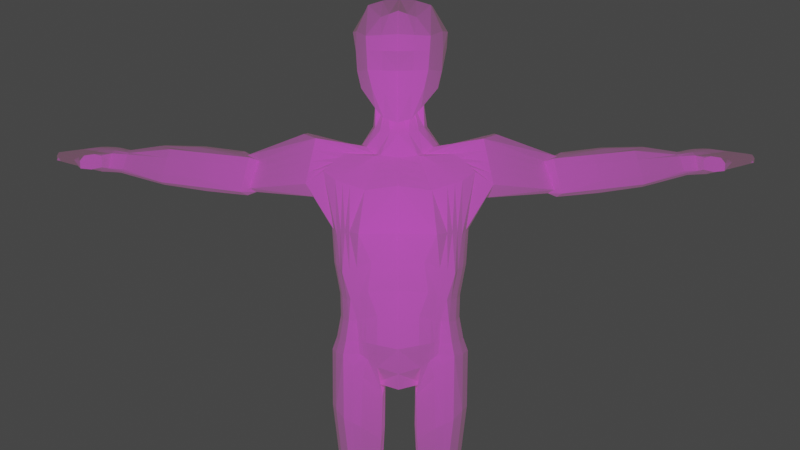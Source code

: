 # Source: Joe_Biden.blend  (saved by Blender 2.90.8; exported with 4.5.12 LTS)
import bpy
from mathutils import Matrix  # noqa: F401  (used for matrix-valued properties, if any)

bpy.ops.wm.read_factory_settings(use_empty=True)
scene = bpy.context.scene
scene.name = 'Scene'

# ---- collections
col_collection = bpy.data.collections.new('Collection'); scene.collection.children.link(col_collection)

# ---- images (referenced by path relative to the original .blend; pixels are not part of the script)
import os
ASSET_DIR = os.environ.get("B2B_ASSET_DIR", "")  # directory of the original .blend (textures are referenced by path, not embedded)
HERE = os.path.dirname(os.path.abspath(__file__))  # packed textures are extracted next to this script under _unpacked/

def load_image(name, relpath, width, height, colorspace="sRGB"):
    """Load a texture the original file referenced (path relative to the .blend, or extracted next to this script)."""
    p = next((c for c in (os.path.join(HERE, relpath), os.path.join(ASSET_DIR, relpath)) if relpath and os.path.exists(c)), "")
    if p:
        img = bpy.data.images.load(p, check_existing=True)
        img.name = name
    else:  # same state as the original file: an image datablock whose file is absent (Cycles renders it pink)
        img = bpy.data.images.new(name, width, height)
        img.source = "FILE"
        img.filepath = "//" + (relpath or name)
    img.colorspace_settings.name = colorspace
    return img
img_joe_biden_improverd_psd = load_image('Joe Biden improverd.psd', 'Joe Biden improverd.psd', 1024, 1024, 'sRGB')
img_material_base_color = load_image('Material Base Color', '', 1024, 1024, 'sRGB')

# ---- materials (node trees are filled in below, after node groups)
mat_material_001 = bpy.data.materials.new('Material.001')
mat_material_001.alpha_threshold = 0.0
mat_material_001.use_transparent_shadow = False
mat_material_001.line_color = (0.0, 0.0, 0.0, 1.0)
mat_material = bpy.data.materials.new('Material')
mat_material.alpha_threshold = 0.0
mat_material.use_transparent_shadow = False
mat_material.line_color = (0.0, 0.0, 0.0, 1.0)

# ---- material node trees
mat_material_001.use_nodes = True; mat_material_001.node_tree.nodes.clear()
_N = mat_material_001.node_tree.nodes; _L = mat_material_001.node_tree.links
n0 = _N.new('ShaderNodeOutputMaterial'); n0.name = 'Material Output'; n0.location = (317, 300)
n1 = _N.new('ShaderNodeBsdfPrincipled'); n1.name = 'Principled BSDF'; n1.location = (-3, 295)
n1.distribution = 'GGX'
n1.subsurface_method = 'BURLEY'
n1.inputs[2].default_value = 1.0
n1.inputs[3].default_value = 1.45
n1.inputs[20].default_value = 0.0
n1.inputs[27].default_value = (0.07434, 0.06397, 0.04596, 1.0)
n1.inputs[28].default_value = 1.0
n2 = _N.new('ShaderNodeTexImage'); n2.name = 'Image Texture.001'; n2.location = (-611, 246)
n2.image = img_joe_biden_improverd_psd
n3 = _N.new('ShaderNodeTexImage'); n3.name = 'Image Texture'; n3.location = (-293, 265)
n3.image = img_material_base_color
_L.new(n1.outputs[0], n0.inputs[0])
_L.new(n2.outputs[0], n1.inputs[0])
n0.is_active_output = True
mat_material.use_nodes = True; mat_material.node_tree.nodes.clear()
_N = mat_material.node_tree.nodes; _L = mat_material.node_tree.links
n0 = _N.new('ShaderNodeOutputMaterial'); n0.name = 'Material Output'; n0.location = (317, 300)
n1 = _N.new('ShaderNodeBsdfPrincipled'); n1.name = 'Principled BSDF'; n1.location = (-3, 295)
n1.distribution = 'GGX'
n1.subsurface_method = 'BURLEY'
n1.inputs[2].default_value = 1.0
n1.inputs[3].default_value = 1.45
n1.inputs[20].default_value = 0.0
n1.inputs[27].default_value = (0.07434, 0.06397, 0.04596, 1.0)
n1.inputs[28].default_value = 1.0
n2 = _N.new('ShaderNodeTexImage'); n2.name = 'Image Texture'; n2.location = (-293, 265)
n2.image = img_material_base_color
n3 = _N.new('ShaderNodeTexImage'); n3.name = 'Image Texture.001'; n3.location = (-611, 246)
n3.image = img_joe_biden_improverd_psd
_L.new(n1.outputs[0], n0.inputs[0])
_L.new(n3.outputs[0], n1.inputs[0])
n0.is_active_output = True

# ---- world
world_world = bpy.data.worlds.new('World'); scene.world = world_world
world_world.use_nodes = True; world_world.node_tree.nodes.clear()
_N = world_world.node_tree.nodes; _L = world_world.node_tree.links
n0 = _N.new('ShaderNodeOutputWorld'); n0.name = 'World Output'; n0.location = (300, 300)
n1 = _N.new('ShaderNodeBackground'); n1.name = 'Background'; n1.location = (10, 300)
n1.inputs[0].default_value = (0.05088, 0.05088, 0.05088, 1.0)
_L.new(n1.outputs[0], n0.inputs[0])
n0.is_active_output = True
world_world.color = (0.05088, 0.05088, 0.05088)
world_world.use_sun_shadow = False
world_world.sun_shadow_jitter_overblur = 0.0

# ---- cameras
cam_camera = bpy.data.cameras.new('Camera')
cam_camera.clip_end = 100.0
cam_camera.ortho_scale = 7.314

# ---- lights
light_light = bpy.data.lights.new('Light', 'POINT')
light_light.transmission_factor = 0.0
light_light.energy = 1000.0
light_light.shadow_soft_size = 0.1
light_light.shadow_maximum_resolution = 0.006
light_light.use_absolute_resolution = True

# ---- meshes
me_cube_001 = bpy.data.meshes.new('Cube.001')
me_cube_001.from_pydata([(0.3564, 0.665, 0.7248), (0.4599, 0.8086, -1.088), (-0.003789, 1.131, -1.36), (-0.003789, 0.8144, 0.8412), (0.6479, 0.8086, 0.3496), (-0.003789, 1.0, 0.3735), (0.6064, 0.9247, -0.3202), (-0.003789, 1.179, -0.3493), (0.4946, 0.248, -0.9888), (0.8783, 0.2749, 0.4638), (0.8668, 0.2651, -0.3373), (0.5244, 0.8637, -0.6834), (-0.003789, 1.074, -0.8848), (0.7848, 0.2651, -0.6915), (0.6302, 0.8582, 0.06367), (-0.003789, 1.008, 0.03978), (0.8906, 0.2651, 0.05637), (0.1814, 0.7376, 0.7814), (0.2778, 0.9714, -1.29), (0.3312, 0.9016, 0.3612), (0.3099, 1.049, -0.3344), (0.2677, 0.9658, -0.7813), (0.3221, 0.9309, 0.05206), (0.3564, 0.665, 0.7248), (0.4599, 0.8086, -1.088), (0.3724, -0.8107, 0.8956), (0.4398, -0.8923, -0.7727), (-0.003789, 1.131, -1.36), (-0.006234, -0.9064, 0.9835), (-0.003789, -0.9271, -0.973), (-0.003789, 0.8144, 0.8412), (0.6479, 0.8086, 0.3496), (0.688, -1.053, 0.4638), (-0.006234, -1.196, 0.489), (0.6431, -1.002, -0.2575), (-0.006234, -1.146, -0.2575), (0.6656, -0.4601, 0.9796), (0.4946, -0.4869, -0.9888), (-0.003789, -0.7712, -1.09), (-0.006234, -0.4601, 1.147), (0.9812, -0.4601, 0.4638), (0.8668, -0.4699, -0.3373), (0.4946, 0.248, -0.9888), (0.6408, 0.2749, 0.9866), (0.0, 0.2651, -1.088), (-0.006234, 0.2749, 1.147), (0.8783, 0.2749, 0.4638), (0.8668, 0.2651, -0.3373), (0.514, -0.9492, -0.5659), (-0.003789, -1.093, -0.7481), (0.7848, -0.4699, -0.6915), (0.7848, 0.2651, -0.6915), (0.6688, -1.053, 0.156), (-0.006234, -1.196, 0.1704), (0.962, -0.4601, 0.156), (0.8906, 0.2651, 0.05637), (0.2242, -0.9621, -0.9413), (0.1814, 0.7376, 0.7814), (0.2778, 0.9714, -1.29), (0.1884, -0.8572, 0.9383), (0.3506, -1.123, 0.4761), (0.3275, -1.072, -0.2575), (0.3391, -0.4601, 1.076), (0.2942, -0.4786, -1.052), (0.2942, 0.2563, -1.052), (0.3391, 0.2749, 1.076), (0.2623, -1.019, -0.6544), (0.3408, -1.123, 0.163), (-0.003789, 0.2651, -1.088), (-0.002505, -0.7502, -1.257), (0.2524, -0.4786, -1.052), (0.2524, 0.2563, -1.052), (0.5203, -0.3181, -1.485), (0.5095, 0.1025, -1.485), (0.3774, -0.4347, -1.562), (0.4016, 0.2554, -1.562), (-0.0004227, 0.467, -1.623), (-0.0004227, -0.7088, -1.794), (0.2863, -0.5628, -1.562), (0.1856, 0.3827, -1.585), (0.6656, -0.09259, 0.9851), (0.0, -0.1024, -1.088), (-0.006234, -0.09259, 1.159), (0.9812, -0.09259, 0.4638), (0.8668, -0.1024, -0.3373), (0.4946, -0.1194, -0.9888), (0.7848, -0.1024, -0.6915), (0.8906, -0.1024, 0.05637), (0.3391, -0.09259, 1.087), (0.0, -0.1024, -1.088), (0.5621, -0.1095, -1.485), (-0.0004227, -0.2704, -1.606), (0.8429, -0.1102, -1.938), (0.6914, 0.1017, -1.897), (0.8456, -0.3188, -1.914), (0.7255, -0.4355, -1.914), (0.4936, 0.182, -2.059), (0.005327, -0.09351, -2.103), (0.001115, -0.763, -2.099), (0.3783, -0.6362, -2.107), (0.3902, 0.3026, -2.06), (-0.0003744, 0.3655, -2.103), (-0.008479, -0.0936, -2.682), (-0.006806, -0.9253, -3.329), (0.3645, -0.7707, -2.684), (0.6854, 0.746, -2.743), (-0.01418, 0.8171, -2.643), (2.013, -0.0318, -1.642), (1.732, 0.3021, -1.714), (1.972, -0.3604, -1.642), (1.852, -0.6315, -1.766), (1.141, 0.2141, -2.026), (1.7, -0.03195, -2.974), (1.658, -0.3606, -2.974), (0.7937, -0.6188, -2.035), (0.5155, 0.3347, -2.079), (1.304, 0.5716, -2.554), (1.563, 0.4308, -2.376), (1.947, 0.302, -2.659), (1.839, -0.7405, -2.623), (0.9421, -0.826, -2.645), (1.386, -0.2655, -6.25), (1.148, -0.4504, -6.343), (0.3677, -0.5539, -6.567), (0.3293, -0.4142, -6.77), (1.258, -0.3821, -6.333), (1.45, -0.05689, -6.25), (0.354, 0.2148, -7.181), (0.3282, -0.1614, -6.983), (-0.001349, 0.6285, -6.939), (0.001307, -0.09195, -7.021), (0.4573, 0.471, -6.504), (-0.0001826, 0.6402, -6.603), (0.5126, 0.002352, -6.97), (1.343, 0.2727, -6.25), (1.161, 0.5704, -6.224), (0.833, 0.4649, -6.21), (1.4, -0.2817, -3.625), (1.207, 0.4954, -3.601), (-0.009339, -0.8364, -3.579), (-0.005127, -0.08849, -3.579), (0.3429, -0.7656, -3.57), (1.442, -0.07311, -3.625), (1.281, -0.3983, -3.601), (0.9164, -0.7335, -3.488), (-0.01083, 1.112, -3.579), (0.7915, 1.05, -3.603), (1.305, 0.352, -3.707), (1.389, 0.1389, -3.625), (5.867, -0.2752, -2.022), (5.744, -0.1556, -2.059), (5.825, -0.4838, -2.022), (5.865, -0.666, -2.045), (6.012, -0.2752, -2.49), (5.97, -0.4839, -2.49), (5.959, -0.141, -2.442), (5.851, -0.6722, -2.522), (1.365, -0.2991, -10.88), (0.5411, -0.4498, -10.85), (1.248, -0.4173, -10.86), (1.425, -0.1217, -10.88), (0.515, 0.142, -10.85), (0.4399, -0.151, -10.85), (1.295, 0.2124, -10.89), (1.128, 0.5141, -10.86), (1.374, -0.3631, -11.81), (0.609, -0.5118, -11.78), (1.258, -0.4797, -11.79), (1.434, -0.1885, -11.81), (0.4859, 0.2456, -11.88), (0.4692, -0.2174, -11.78), (1.34, 0.2994, -11.97), (1.172, 0.5318, -11.9), (3.146, -0.5787, -2.921), (3.249, -0.3668, -2.825), (3.315, -0.5786, -2.128), (3.034, -0.3667, -2.223), (3.273, -0.7872, -2.128), (3.105, -0.7873, -2.921), (3.14, -1.013, -2.803), (3.154, -0.9038, -2.253), (3.411, -0.1688, -2.884), (3.475, -0.5388, -2.066), (3.435, -0.9032, -2.066), (3.32, -1.107, -2.187), (3.321, -0.539, -2.993), (3.204, -0.1686, -2.15), (3.281, -0.9033, -2.993), (3.307, -1.107, -2.857), (-0.001752, -0.08335, -4.643), (0.3212, -0.7604, -4.463), (1.398, -0.06797, -4.368), (0.7721, -0.7283, -4.289), (0.5383, 0.9097, -4.198), (1.336, 0.1813, -4.368), (1.356, -0.2766, -4.368), (1.166, 0.5971, -4.481), (-0.005964, -0.8701, -4.482), (1.267, -0.3932, -4.493), (-0.007453, 0.9819, -4.217), (1.224, 0.4213, -4.416), (0.0002031, -0.08037, -5.259), (0.002627, -0.07668, -5.855), (0.3087, -0.7713, -4.979), (0.2931, -0.7848, -5.452), (1.274, -0.06499, -5.042), (1.264, -0.06129, -5.515), (0.7157, -0.7392, -4.923), (0.7018, -0.5463, -5.473), (0.6173, 0.7984, -4.831), (0.4296, 0.7745, -5.35), (1.206, 0.2059, -5.062), (1.189, 0.2363, -5.535), (1.256, -0.2699, -5.522), (1.266, -0.2736, -5.049), (0.8723, 0.5444, -5.486), (0.9995, 0.5884, -5.034), (-0.001585, -0.851, -5.697), (-0.004009, -0.8384, -5.238), (1.166, -0.3865, -5.498), (1.176, -0.3902, -5.025), (-0.003074, 0.8587, -5.373), (-0.005498, 0.8644, -4.786), (1.046, 0.5111, -5.511), (1.082, 0.4614, -5.063), (0.00449, -0.2891, -6.462), (0.2811, -0.7426, -5.899), (1.35, -0.05845, -5.971), (0.7871, -0.4802, -5.972), (0.4315, 0.7739, -5.956), (1.271, 0.2598, -5.978), (1.321, -0.2671, -5.973), (0.8501, 0.4836, -5.937), (0.0002778, -0.6078, -6.601), (1.212, -0.3837, -5.949), (-0.001211, 0.8445, -6.027), (1.11, 0.5493, -5.954), (0.6131, 0.6374, -2.576), (0.5393, 0.5266, -2.405), (0.4655, 0.4157, -2.234), (-0.005098, -0.09358, -2.54), (-0.001646, -0.09356, -2.395), (0.001805, -0.09353, -2.251), (-0.003896, 0.4807, -2.241), (-0.007348, 0.5936, -2.376), (-0.0108, 0.7065, -2.511), (-0.00931, -0.9269, -2.721), (-0.005859, -0.8284, -2.393), (-0.002407, -0.8128, -2.247), (0.3748, -0.6705, -2.254), (0.3713, -0.7041, -2.398), (0.3679, -0.7377, -2.542), (1.111, 0.5136, -2.438), (0.9135, 0.4543, -2.319), (0.7165, 0.3951, -2.2), (1.459, 0.3777, -2.29), (1.354, 0.3236, -2.203), (1.248, 0.2694, -2.115), (1.787, 0.3021, -1.955), (1.841, 0.302, -2.192), (1.894, 0.302, -2.428), (1.849, -0.7404, -1.985), (1.845, -0.7404, -2.199), (1.842, -0.7404, -2.413), (0.8316, -0.6716, -2.19), (0.8687, -0.7234, -2.343), (0.9058, -0.7752, -2.496), (5.799, -0.1042, -2.089), (5.853, -0.09275, -2.239), (5.907, -0.1029, -2.405), (5.861, -0.6835, -2.082), (5.858, -0.6887, -2.236), (5.854, -0.6806, -2.392), (3.144, -1.013, -2.668), (3.147, -1.013, -2.531), (3.151, -1.013, -2.394), (3.089, -0.3667, -2.376), (3.142, -0.3667, -2.527), (3.196, -0.3667, -2.677), (3.31, -1.107, -2.693), (3.313, -1.107, -2.526), (3.317, -1.107, -2.358), (3.257, -0.1687, -2.337), (3.309, -0.1687, -2.521), (3.36, -0.1688, -2.704), (4.241, -0.1344, -2.781), (5.091, -0.09924, -2.676), (4.306, -0.4529, -1.953), (5.156, -0.365, -1.923), (4.265, -0.7665, -1.953), (5.115, -0.6267, -1.923), (4.149, -0.9418, -2.1), (4.997, -0.773, -2.011), (5.095, -0.3651, -2.754), (4.198, -0.453, -2.896), (4.879, -0.09912, -1.976), (4.032, -0.1343, -2.064), (5.054, -0.6268, -2.714), (4.158, -0.7666, -2.855), (4.984, -0.7731, -2.651), (4.136, -0.9419, -2.755), (4.146, -0.9909, -2.267), (4.994, -0.8221, -2.175), (4.142, -0.991, -2.431), (4.991, -0.8221, -2.335), (4.139, -0.991, -2.595), (4.987, -0.8222, -2.494), (4.19, -0.09047, -2.605), (5.039, -0.05531, -2.505), (4.138, -0.09044, -2.426), (4.986, -0.05528, -2.33), (4.085, -0.0904, -2.247), (4.933, -0.05525, -2.154), (6.238, -0.2741, -1.966), (6.078, -0.121, -2.007), (6.212, -0.6267, -1.966), (6.137, -0.7855, -1.989), (7.379, -0.622, -2.224), (7.41, -0.365, -2.141), (6.203, -0.6268, -2.477), (6.163, 0.01711, -2.379), (6.196, -0.0474, -2.407), (6.229, -0.2742, -2.477), (6.128, -0.7959, -2.496), (6.13, -0.8103, -2.365), (7.311, -0.7377, -2.075), (7.326, -0.5905, -2.064), (7.235, -0.2176, -2.083), (7.353, -0.3335, -2.064), (6.096, 0.01492, -2.062), (6.129, 0.03423, -2.212), (6.135, -0.8151, -2.073), (6.132, -0.8238, -2.209), (6.557, -0.2897, -1.962), (6.397, -0.1366, -2.002), (6.53, -0.6423, -1.962), (6.456, -0.8011, -1.985), (6.578, -0.6424, -2.427), (6.538, 0.001514, -2.363), (6.571, -0.06299, -2.357), (6.604, -0.2898, -2.427), (6.503, -0.8115, -2.48), (6.506, -0.8259, -2.35), (6.471, -0.0006736, -2.047), (6.505, 0.01863, -2.197), (6.51, -0.8307, -2.057), (6.508, -0.8394, -2.193), (7.101, -0.6171, -2.299), (7.337, -0.1528, -2.219), (7.094, -0.1948, -2.293), (7.127, -0.3601, -2.299), (7.026, -0.7404, -2.305), (7.304, -0.7558, -2.212), (7.405, -0.365, -2.224), (7.407, -0.365, -2.181), (7.383, -0.622, -2.141), (7.381, -0.622, -2.181), (7.27, -0.1543, -2.133), (7.303, -0.1403, -2.17), (7.309, -0.7593, -2.13), (7.306, -0.7656, -2.168), (6.487, 0.3742, -2.166), (6.173, 0.4431, -2.205), (6.422, 0.3859, -2.084), (6.19, 0.4644, -2.077), (6.196, 0.4134, -2.326), (6.468, 0.4553, -2.299), (6.277, 0.007391, -2.055), (6.259, -0.1285, -1.999), (6.309, -0.8035, -2.488), (6.384, -0.6343, -2.47), (6.311, -0.8178, -2.358), (6.41, -0.2818, -2.47), (6.314, -0.8314, -2.201), (6.377, -0.05493, -2.399), (6.344, 0.009578, -2.371), (6.318, -0.793, -1.981), (6.316, -0.8226, -2.048), (6.419, -0.2816, -1.958), (6.393, -0.6342, -1.958), (6.333, 0.5661, -2.193), (6.299, 0.5468, -2.043), (6.366, 0.549, -2.36), (6.536, 0.7209, -2.326), (6.623, 0.6065, -2.292), (6.586, 0.5198, -2.082), (6.697, 0.6294, -2.153), (6.54, 0.7389, -2.169), (6.469, 0.6696, -2.065), (1.296, 0.07296, -8.64), (0.4466, -0.2207, -8.94), (1.038, 0.5746, -8.621), (1.21, 0.3438, -8.642), (0.3801, 0.04916, -9.029), (0.4702, 0.2914, -9.082), (1.243, -0.09849, -8.641), (1.146, -0.1943, -8.727), (1.411, 0.01044, -9.067), (0.3851, -0.2568, -9.301), (1.305, 0.3813, -9.07), (0.3622, 0.3082, -9.424), (1.223, -0.3555, -9.134), (1.124, 0.6166, -9.048), (0.3089, -0.01828, -9.321), (1.348, -0.2243, -9.069), (1.152, 0.6065, -7.581), (0.3203, 0.0473, -7.862), (1.376, -0.1233, -7.435), (1.437, 0.0748, -7.435), (0.3558, -0.2645, -7.835), (1.337, 0.3878, -7.435), (0.3787, 0.3302, -8.113), (1.26, -0.234, -7.518), (0.6533, -0.7983, -2.664), (0.9945, 0.6588, -2.648), (1.428, -0.07102, -1.79), (1.212, 0.2019, -1.806), (0.586, -0.6275, -2.071), (1.289, -0.5335, -1.84), (1.409, -0.3396, -1.778), (0.8171, 0.1981, -2.043), (0.4528, 0.3187, -2.069), (0.758, -0.5022, -6.455), (0.7939, -0.5039, -6.552), (0.6451, 0.4679, -6.357), (0.7573, 0.4866, -6.702), (0.6297, -0.7495, -3.529), (0.9991, 0.7724, -3.602), (0.8431, -0.5393, -10.86), (0.8103, 0.422, -10.86), (0.8588, -0.6015, -11.78), (0.8291, 0.4422, -11.89), (0.5467, -0.7444, -4.376), (0.8524, 0.7534, -4.339), (0.5122, -0.7553, -4.951), (0.4975, -0.6656, -5.462), (0.8084, 0.68, -4.933), (0.6775, 0.646, -5.418), (0.5341, -0.6114, -5.936), (0.6673, 0.6288, -5.947), (0.8618, 0.5755, -2.507), (0.7264, 0.4905, -2.362), (0.591, 0.4054, -2.217), (0.6032, -0.6711, -2.222), (0.62, -0.7138, -2.371), (0.6368, -0.7565, -2.519), (0.7964, -0.3043, -8.834), (0.7687, 0.526, -8.851), (0.7786, -0.3768, -9.222), (0.7431, 0.6062, -9.236), (0.7783, 0.6229, -7.761), (0.8119, -0.4181, -7.677), (0.9432, -0.4206, -12.56), (1.343, -0.3706, -12.56), (0.827, -0.609, -12.54), (1.226, -0.4872, -12.54), (0.9836, -0.212, -12.56), (0.5842, -0.2281, -12.55), (0.5333, -0.01609, -12.55), (0.5438, -0.4367, -12.55), (0.5537, -0.5193, -12.53), (0.4511, 0.05458, -12.53), (0.466, -0.2249, -12.53), (0.9185, 0.05877, -12.56), (1.304, 0.1336, -12.57), (1.402, -0.196, -12.56), (1.138, 0.4217, -12.54), (0.7943, 0.3321, -12.54), (0.4944, 1.87, -12.22), (0.4523, 2.016, -12.6), (1.35, 1.638, -12.35), (1.304, 1.81, -12.61), (1.182, 1.775, -12.29), (0.8376, 1.862, -12.23), (0.7955, 2.008, -12.61), (1.139, 1.921, -12.62), (0.7694, 1.459, -12.57), (0.3693, 1.182, -12.57), (1.17, 1.549, -12.58), (1.362, 1.261, -12.57), (1.412, 1.268, -12.14), (0.8155, 1.492, -12.02), (0.4154, 1.215, -12.01), (1.217, 1.582, -12.08), (1.149, 0.6152, -2.601), (1.721, -0.05141, -1.716), (0.6899, -0.6231, -2.053), (0.9788, 0.2061, -2.034), (1.026, -0.443, -6.443), (0.739, 0.4664, -6.284), (0.773, -0.7415, -3.509), (1.045, -0.4783, -10.86), (1.058, -0.5406, -11.78), (0.6594, -0.7364, -4.333), (0.6139, -0.7472, -4.937), (0.5997, -0.6059, -5.468), (0.6606, -0.5458, -5.954), (0.9862, 0.5445, -2.472), (0.82, 0.4724, -2.34), (0.6538, 0.4003, -2.209), (0.7174, -0.6713, -2.206), (0.7443, -0.7186, -2.357), (0.7713, -0.7659, -2.507), (0.9713, -0.2493, -8.78), (1.001, -0.3662, -9.178), (1.036, -0.3261, -7.598), (0.7977, -0.8121, -2.655), (1.472, 0.252, -1.76), (1.571, -0.5825, -1.803), (1.69, -0.35, -1.71), (0.4842, 0.3267, -2.074), (0.9531, -0.4763, -6.399), (0.9589, 0.5285, -6.463), (1.103, 0.6339, -3.601), (0.9691, 0.4681, -10.86), (1.001, 0.487, -11.89), (1.009, 0.6753, -4.41), (0.904, 0.6342, -4.983), (0.7749, 0.5952, -5.452), (0.7587, 0.5562, -5.942), (0.9034, 0.5503, -8.736), (0.9336, 0.6114, -9.142), (0.9653, 0.6147, -7.671), (1.143, -0.3956, -12.56), (1.027, -0.5481, -12.54), (1.111, 0.0962, -12.56), (1.193, -0.204, -12.56), (0.966, 0.3769, -12.54), (1.01, 1.819, -12.26), (0.9671, 1.965, -12.61), (1.016, 1.537, -12.05), (0.9695, 1.504, -12.57)], [], [(19, 17, 0, 4), (22, 19, 4, 14), (21, 20, 6, 11), (14, 4, 9, 16), (11, 6, 10, 13), (1, 11, 13, 8), (18, 21, 11, 1), (6, 14, 16, 10), (20, 22, 14, 6), (7, 15, 22, 20), (2, 12, 21, 18), (12, 7, 20, 21), (15, 5, 19, 22), (5, 3, 17, 19), (63, 37, 26, 56), (40, 36, 25, 32), (60, 59, 28, 33), (62, 39, 28, 59), (67, 60, 33, 53), (54, 40, 32, 52), (50, 41, 34, 48), (66, 61, 35, 49), (86, 84, 41, 50), (87, 83, 40, 54), (88, 82, 39, 62), (83, 80, 36, 40), (89, 68, 76, 91), (58, 24, 42, 64), (31, 23, 43, 46), (57, 30, 45, 65), (85, 86, 50, 37), (56, 66, 49, 29), (37, 50, 48, 26), (84, 87, 54, 41), (41, 54, 52, 34), (61, 67, 53, 35), (34, 52, 67, 61), (26, 48, 66, 56), (23, 57, 65, 43), (27, 58, 64, 44), (63, 38, 69, 70), (80, 88, 62, 36), (48, 34, 61, 66), (52, 32, 60, 67), (36, 62, 59, 25), (32, 25, 59, 60), (38, 63, 56, 29), (64, 42, 73, 75), (44, 64, 71, 68), (81, 44, 68, 89), (68, 71, 79, 76), (75, 73, 93, 96), (78, 77, 98, 99), (74, 78, 99, 95), (63, 70, 78, 74), (70, 69, 77, 78), (85, 37, 72, 90), (37, 63, 74, 72), (71, 64, 75, 79), (42, 85, 90, 73), (72, 74, 95, 94), (91, 76, 101, 97), (77, 91, 97, 98), (38, 81, 89, 69), (43, 65, 88, 80), (47, 55, 87, 84), (42, 51, 86, 85), (69, 89, 91, 77), (46, 43, 80, 83), (65, 45, 82, 88), (55, 46, 83, 87), (51, 47, 84, 86), (507, 485, 107, 108), (227, 231, 121, 126), (245, 237, 105, 106), (225, 235, 132, 129), (226, 233, 130, 123), (240, 245, 106, 102), (79, 75, 96, 100), (90, 72, 94, 92), (76, 79, 100, 101), (73, 90, 92, 93), (519, 232, 136, 489), (231, 234, 125, 121), (232, 236, 135, 136), (233, 225, 129, 130), (438, 226, 123, 422), (230, 227, 126, 134), (246, 240, 102, 103), (234, 228, 122, 125), (235, 229, 131, 132), (251, 246, 103, 104), (288, 290, 151, 149), (295, 288, 149, 150), (252, 255, 117, 116), (255, 260, 118, 117), (293, 286, 155, 153), (263, 266, 120, 119), (236, 230, 134, 135), (508, 486, 114, 110), (509, 508, 110, 109), (510, 487, 111, 115), (502, 506, 120, 266), (487, 507, 108, 111), (485, 509, 109, 107), (499, 510, 115, 254), (521, 402, 164, 514), (512, 489, 136, 135), (399, 397, 160, 163), (448, 398, 158, 428), (129, 133, 123, 130), (128, 124, 123, 133), (127, 128, 133, 131), (132, 131, 133, 129), (402, 399, 163, 164), (511, 488, 125, 122), (403, 400, 161, 162), (404, 401, 159, 157), (117, 118, 148, 147), (106, 105, 146, 145), (119, 120, 144, 143), (118, 112, 142, 148), (413, 104, 141, 426), (103, 102, 140, 139), (116, 117, 147, 138), (113, 119, 143, 137), (484, 116, 138, 513), (104, 103, 139, 141), (102, 106, 145, 140), (112, 113, 137, 142), (272, 156, 323, 324), (270, 271, 332, 331), (151, 152, 316, 315), (297, 293, 153, 154), (299, 297, 154, 156), (290, 292, 152, 151), (312, 295, 150, 267), (306, 299, 156, 272), (514, 164, 172, 515), (158, 162, 170, 166), (162, 161, 169, 170), (428, 158, 166, 430), (157, 159, 167, 165), (160, 157, 165, 168), (398, 403, 162, 158), (397, 404, 157, 160), (480, 479, 471, 470), (170, 169, 461, 462), (492, 430, 454, 524), (171, 168, 465, 464), (168, 165, 453, 465), (479, 478, 475, 471), (164, 163, 171, 172), (163, 160, 168, 171), (263, 119, 179, 273), (258, 108, 176, 276), (109, 110, 180, 177), (119, 113, 178, 179), (113, 112, 173, 178), (112, 118, 174, 173), (108, 107, 175, 176), (107, 109, 177, 175), (273, 179, 188, 279), (276, 176, 186, 282), (177, 180, 184, 183), (179, 178, 187, 188), (178, 173, 185, 187), (173, 174, 181, 185), (176, 175, 182, 186), (175, 177, 183, 182), (147, 148, 194, 200), (145, 146, 193, 199), (143, 144, 192, 198), (148, 142, 191, 194), (426, 141, 190, 432), (139, 140, 189, 197), (138, 147, 200, 196), (137, 143, 198, 195), (513, 138, 196, 516), (141, 139, 197, 190), (140, 145, 199, 189), (142, 137, 195, 191), (200, 194, 211, 224), (224, 211, 212, 223), (199, 193, 209, 222), (222, 209, 210, 221), (198, 192, 207, 220), (220, 207, 208, 219), (194, 191, 205, 211), (211, 205, 206, 212), (432, 190, 203, 434), (434, 203, 204, 435), (197, 189, 201, 218), (218, 201, 202, 217), (196, 200, 224, 216), (216, 224, 223, 215), (195, 198, 220, 214), (214, 220, 219, 213), (516, 196, 216, 517), (517, 216, 215, 518), (190, 197, 218, 203), (203, 218, 217, 204), (189, 199, 222, 201), (201, 222, 221, 202), (191, 195, 214, 205), (205, 214, 213, 206), (223, 212, 230, 236), (221, 210, 229, 235), (219, 208, 228, 234), (212, 206, 227, 230), (435, 204, 226, 438), (217, 202, 225, 233), (215, 223, 236, 232), (213, 219, 234, 231), (518, 215, 232, 519), (204, 217, 233, 226), (202, 221, 235, 225), (206, 213, 231, 227), (174, 278, 284, 181), (278, 277, 283, 284), (277, 276, 282, 283), (180, 275, 281, 184), (275, 274, 280, 281), (274, 273, 279, 280), (118, 260, 278, 174), (260, 259, 277, 278), (259, 258, 276, 277), (110, 261, 275, 180), (261, 262, 274, 275), (262, 263, 273, 274), (292, 302, 270, 152), (302, 304, 271, 270), (304, 306, 272, 271), (286, 308, 269, 155), (308, 310, 268, 269), (310, 312, 267, 268), (154, 153, 322, 319), (152, 270, 331, 316), (150, 149, 313, 314), (156, 154, 319, 323), (269, 268, 330, 320), (153, 155, 321, 322), (268, 267, 329, 330), (155, 269, 320, 321), (267, 150, 314, 329), (484, 497, 252, 116), (497, 498, 253, 252), (498, 499, 254, 253), (486, 500, 264, 114), (500, 501, 265, 264), (501, 502, 266, 265), (110, 114, 264, 261), (261, 264, 265, 262), (262, 265, 266, 263), (111, 108, 258, 257), (257, 258, 259, 256), (256, 259, 260, 255), (115, 111, 257, 254), (254, 257, 256, 253), (253, 256, 255, 252), (99, 98, 248, 249), (249, 248, 247, 250), (250, 247, 246, 251), (98, 97, 242, 248), (248, 242, 241, 247), (247, 241, 240, 246), (97, 101, 243, 242), (242, 243, 244, 241), (241, 244, 245, 240), (101, 100, 239, 243), (243, 239, 238, 244), (244, 238, 237, 245), (283, 282, 311, 309), (309, 311, 312, 310), (284, 283, 309, 307), (307, 309, 310, 308), (181, 284, 307, 285), (285, 307, 308, 286), (280, 279, 305, 303), (303, 305, 306, 304), (281, 280, 303, 301), (301, 303, 304, 302), (184, 281, 301, 291), (291, 301, 302, 292), (279, 188, 300, 305), (305, 300, 299, 306), (282, 186, 296, 311), (311, 296, 295, 312), (183, 184, 291, 289), (289, 291, 292, 290), (188, 187, 298, 300), (300, 298, 297, 299), (187, 185, 294, 298), (298, 294, 293, 297), (185, 181, 285, 294), (294, 285, 286, 293), (186, 182, 287, 296), (296, 287, 288, 295), (182, 183, 289, 287), (287, 289, 290, 288), (371, 369, 341, 342), (367, 368, 334, 343), (379, 376, 336, 335), (370, 372, 340, 337), (368, 378, 333, 334), (369, 370, 337, 341), (373, 371, 342, 346), (372, 374, 339, 340), (377, 373, 346, 345), (374, 375, 338, 339), (376, 377, 345, 336), (378, 379, 335, 333), (271, 272, 324, 332), (149, 151, 315, 313), (335, 336, 325, 326), (337, 340, 350, 347), (334, 333, 328, 327), (341, 337, 347, 351), (346, 342, 352, 360), (340, 339, 349, 350), (345, 346, 360, 359), (339, 338, 348, 349), (336, 345, 359, 325), (333, 335, 326, 328), (338, 344, 358, 348), (344, 343, 357, 358), (375, 320, 365, 382), (330, 329, 364, 362), (348, 353, 350, 349), (353, 317, 347, 350), (317, 352, 351, 347), (326, 325, 359, 355), (355, 359, 360, 356), (356, 360, 352, 317), (328, 326, 355, 318), (318, 355, 356, 354), (354, 356, 317, 353), (327, 328, 318, 357), (357, 318, 354, 358), (358, 354, 353, 348), (343, 334, 327, 357), (342, 341, 351, 352), (361, 366, 384, 386), (380, 381, 388, 387), (344, 338, 366, 361), (320, 330, 362, 365), (343, 344, 361, 363), (367, 343, 363, 381), (329, 367, 381, 364), (365, 362, 380, 382), (362, 364, 381, 380), (338, 375, 382, 366), (313, 315, 379, 378), (316, 331, 377, 376), (321, 320, 375, 374), (331, 332, 373, 377), (322, 321, 374, 372), (332, 324, 371, 373), (323, 319, 370, 369), (314, 313, 378, 368), (319, 322, 372, 370), (315, 316, 376, 379), (329, 314, 368, 367), (324, 323, 369, 371), (387, 388, 385, 386), (383, 387, 386, 384), (366, 382, 383, 384), (381, 363, 385, 388), (382, 380, 387, 383), (363, 361, 386, 385), (408, 407, 395, 389), (409, 406, 393, 390), (407, 412, 396, 395), (406, 411, 394, 393), (405, 410, 392, 391), (451, 409, 390, 446), (410, 408, 389, 392), (522, 405, 391, 520), (389, 395, 404, 397), (390, 393, 403, 398), (395, 396, 401, 404), (393, 394, 400, 403), (391, 392, 399, 402), (446, 390, 398, 448), (392, 389, 397, 399), (520, 391, 402, 521), (512, 135, 405, 522), (134, 126, 408, 410), (423, 124, 409, 451), (135, 134, 410, 405), (128, 127, 411, 406), (121, 125, 412, 407), (124, 128, 406, 409), (126, 121, 407, 408), (488, 423, 451, 505), (127, 425, 450, 411), (394, 447, 449, 400), (503, 446, 448, 504), (411, 450, 447, 394), (505, 451, 446, 503), (250, 251, 445, 444), (249, 250, 444, 443), (99, 249, 443, 417), (238, 239, 442, 441), (237, 238, 441, 440), (105, 237, 440, 414), (210, 437, 439, 229), (495, 435, 438, 496), (209, 436, 437, 210), (193, 433, 436, 209), (494, 434, 435, 495), (493, 432, 434, 494), (146, 427, 433, 193), (490, 426, 432, 493), (430, 166, 460, 454), (166, 170, 462, 460), (476, 477, 469, 474), (165, 167, 455, 453), (491, 428, 430, 492), (161, 429, 431, 169), (105, 414, 427, 146), (506, 413, 426, 490), (123, 124, 423, 422), (504, 448, 428, 491), (127, 131, 424, 425), (400, 449, 429, 161), (239, 100, 421, 442), (92, 94, 419, 415), (96, 93, 416, 420), (251, 104, 413, 445), (100, 96, 420, 421), (94, 95, 418, 419), (95, 99, 417, 418), (496, 438, 422, 511), (229, 439, 424, 131), (93, 92, 415, 416), (525, 527, 466, 464), (524, 523, 453, 455), (462, 457, 459, 460), (461, 458, 457, 462), (526, 525, 464, 465), (523, 526, 465, 453), (459, 457, 456, 452), (457, 458, 463, 456), (460, 459, 452, 454), (458, 461, 467, 463), (468, 473, 474, 469), (472, 470, 471, 475), (528, 472, 475, 529), (531, 476, 474, 529), (482, 481, 473, 468), (530, 483, 472, 528), (483, 480, 470, 472), (477, 482, 468, 469), (461, 169, 482, 477), (172, 171, 480, 483), (515, 172, 483, 530), (169, 431, 481, 482), (527, 467, 476, 531), (467, 461, 477, 476), (464, 466, 478, 479), (171, 464, 479, 480), (466, 527, 531, 478), (431, 515, 530, 481), (481, 530, 528, 473), (478, 531, 529, 475), (473, 528, 529, 474), (452, 456, 526, 523), (456, 463, 525, 526), (454, 452, 523, 524), (463, 467, 527, 525), (228, 496, 511, 122), (401, 504, 491, 159), (120, 506, 490, 144), (159, 491, 492, 167), (144, 490, 493, 192), (192, 493, 494, 207), (207, 494, 495, 208), (208, 495, 496, 228), (412, 505, 503, 396), (396, 503, 504, 401), (125, 488, 505, 412), (425, 512, 522, 450), (447, 520, 521, 449), (450, 522, 520, 447), (444, 445, 502, 501), (443, 444, 501, 500), (417, 443, 500, 486), (441, 442, 499, 498), (440, 441, 498, 497), (414, 440, 497, 484), (437, 518, 519, 439), (436, 517, 518, 437), (433, 516, 517, 436), (427, 513, 516, 433), (167, 492, 524, 455), (429, 514, 515, 431), (414, 484, 513, 427), (422, 423, 488, 511), (425, 424, 489, 512), (449, 521, 514, 429), (442, 421, 510, 499), (415, 419, 509, 485), (420, 416, 507, 487), (445, 413, 506, 502), (421, 420, 487, 510), (419, 418, 508, 509), (418, 417, 486, 508), (439, 519, 489, 424), (416, 415, 485, 507)])
me_cube_001.polygons.foreach_set('material_index', [0, 0, 0, 0, 0, 0, 0, 0, 0, 0, 0, 0, 0, 0, 1, 1, 1, 1, 1, 1, 1, 1, 1, 1, 1, 1, 1, 1, 1, 1, 1, 1, 1, 1, 1, 1, 1, 1, 1, 1, 1, 1, 1, 1, 1, 1, 1, 1, 1, 1, 1, 1, 1, 1, 1, 1, 1, 1, 1, 1, 1, 1, 1, 1, 1, 1, 1, 1, 1, 1, 1, 1, 1, 1, 1, 1, 1, 1, 1, 1, 1, 1, 1, 1, 1, 1, 1, 1, 1, 1, 1, 1, 1, 1, 1, 1, 1, 1, 1, 1, 1, 1, 1, 1, 1, 1, 1, 1, 1, 1, 1, 1, 1, 1, 1, 1, 1, 1, 1, 1, 1, 1, 1, 1, 1, 1, 1, 1, 1, 1, 1, 1, 1, 1, 1, 1, 1, 1, 1, 1, 1, 1, 1, 1, 1, 1, 1, 1, 1, 1, 1, 1, 1, 1, 1, 1, 1, 1, 1, 1, 1, 1, 1, 1, 1, 1, 1, 1, 1, 1, 1, 1, 1, 1, 1, 1, 1, 1, 1, 1, 1, 1, 1, 1, 1, 1, 1, 1, 1, 1, 1, 1, 1, 1, 1, 1, 1, 1, 1, 1, 1, 1, 1, 1, 1, 1, 1, 1, 1, 1, 1, 1, 1, 1, 1, 1, 1, 1, 1, 1, 1, 1, 1, 1, 1, 1, 1, 1, 1, 1, 1, 1, 1, 1, 1, 1, 1, 1, 1, 1, 1, 1, 1, 1, 1, 1, 1, 1, 1, 1, 1, 1, 1, 1, 1, 1, 1, 1, 1, 1, 1, 1, 1, 1, 1, 1, 1, 1, 1, 1, 1, 1, 1, 1, 1, 1, 1, 1, 1, 1, 1, 1, 1, 1, 1, 1, 1, 1, 1, 1, 1, 1, 1, 1, 1, 1, 1, 1, 1, 1, 1, 1, 1, 1, 1, 1, 1, 1, 1, 1, 1, 1, 1, 1, 1, 1, 1, 1, 1, 1, 1, 1, 1, 1, 1, 1, 1, 1, 1, 1, 1, 1, 1, 1, 1, 1, 1, 1, 1, 1, 1, 1, 1, 1, 1, 1, 1, 1, 1, 1, 1, 1, 1, 1, 1, 1, 1, 1, 1, 1, 1, 1, 1, 1, 1, 1, 1, 1, 1, 1, 1, 1, 1, 1, 1, 1, 1, 1, 1, 1, 1, 1, 1, 1, 1, 1, 1, 1, 1, 1, 1, 1, 1, 1, 1, 1, 1, 1, 1, 1, 1, 1, 1, 1, 1, 1, 1, 1, 1, 1, 1, 1, 1, 1, 1, 1, 1, 1, 1, 1, 1, 1, 1, 1, 1, 1, 1, 1, 1, 1, 1, 1, 1, 1, 1, 1, 1, 1, 1, 1, 1, 1, 1, 1, 1, 1, 1, 1, 1, 1, 1, 1, 1, 1, 1, 1, 1, 1, 1, 1, 1, 1, 1, 1, 1, 1, 1, 1, 1, 1, 1, 1, 1, 1, 1, 1, 1, 1, 1, 1, 1, 1, 1, 1, 1, 1, 1, 1, 1, 1, 1, 1, 1, 1, 1, 1, 1, 1, 1, 1, 1, 1, 1, 1, 1, 1, 1, 1, 1, 1])
_uv = me_cube_001.uv_layers.new(name='UVMap')
_uv.uv.foreach_set('vector', [0.5467, 0.4393, 0.625, 0.4393, 0.625, 0.5, 0.5467, 0.5, 0.5088, 0.4393, 0.5467, 0.4393, 0.5467, 0.5, 0.5088, 0.5, 0.4143, 0.4393, 0.4578, 0.4393, 0.4578, 0.5, 0.4143, 0.5, 0.5088, 0.5, 0.5467, 0.5, 0.5467, 0.5919, 0.5088, 0.5919, 0.4143, 0.5, 0.4578, 0.5, 0.4578, 0.5919, 0.4143, 0.5919, 0.375, 0.5, 0.4143, 0.5, 0.4143, 0.5919, 0.375, 0.5919, 0.375, 0.4393, 0.4143, 0.4393, 0.4143, 0.5, 0.375, 0.5, 0.4578, 0.5, 0.5088, 0.5, 0.5088, 0.5919, 0.4578, 0.5919, 0.4578, 0.4393, 0.5088, 0.4393, 0.5088, 0.5, 0.4578, 0.5, 0.4578, 0.375, 0.5088, 0.375, 0.5088, 0.4393, 0.4578, 0.4393, 0.375, 0.375, 0.4143, 0.375, 0.4143, 0.4393, 0.375, 0.4393, 0.4143, 0.375, 0.4578, 0.375, 0.4578, 0.4393, 0.4143, 0.4393, 0.5088, 0.375, 0.5467, 0.375, 0.5467, 0.4393, 0.5088, 0.4393, 0.5467, 0.375, 0.625, 0.375, 0.625, 0.4393, 0.5467, 0.4393, 0.3143, 0.6837, 0.375, 0.6837, 0.375, 0.75, 0.3143, 0.75, 0.5467, 0.6837, 0.625, 0.6837, 0.625, 0.75, 0.5467, 0.75, 0.5467, 0.8107, 0.625, 0.8107, 0.625, 0.875, 0.5467, 0.875, 0.6857, 0.6837, 0.75, 0.6837, 0.75, 0.75, 0.6857, 0.75, 0.5088, 0.8107, 0.5467, 0.8107, 0.5467, 0.875, 0.5088, 0.875, 0.5088, 0.6837, 0.5467, 0.6837, 0.5467, 0.75, 0.5088, 0.75, 0.4143, 0.6837, 0.4578, 0.6837, 0.4578, 0.75, 0.4143, 0.75, 0.4143, 0.8107, 0.4578, 0.8107, 0.4578, 0.875, 0.4143, 0.875, 0.4143, 0.6378, 0.4578, 0.6378, 0.4578, 0.6837, 0.4143, 0.6837, 0.5088, 0.6378, 0.5467, 0.6378, 0.5467, 0.6837, 0.5088, 0.6837, 0.6857, 0.6378, 0.75, 0.6378, 0.75, 0.6837, 0.6857, 0.6837, 0.5467, 0.6378, 0.625, 0.6378, 0.625, 0.6837, 0.5467, 0.6837, 0.0, 0.0, 0.0, 0.0, 0.0, 0.0, 0.0, 0.0, 0.3143, 0.5, 0.375, 0.5, 0.375, 0.5919, 0.3143, 0.5919, 0.5467, 0.5, 0.625, 0.5, 0.625, 0.5919, 0.5467, 0.5919, 0.6857, 0.5, 0.75, 0.5, 0.75, 0.5919, 0.6857, 0.5919, 0.375, 0.6378, 0.4143, 0.6378, 0.4143, 0.6837, 0.375, 0.6837, 0.375, 0.8107, 0.4143, 0.8107, 0.4143, 0.875, 0.375, 0.875, 0.375, 0.6837, 0.4143, 0.6837, 0.4143, 0.75, 0.375, 0.75, 0.4578, 0.6378, 0.5088, 0.6378, 0.5088, 0.6837, 0.4578, 0.6837, 0.4578, 0.6837, 0.5088, 0.6837, 0.5088, 0.75, 0.4578, 0.75, 0.4578, 0.8107, 0.5088, 0.8107, 0.5088, 0.875, 0.4578, 0.875, 0.4578, 0.75, 0.5088, 0.75, 0.5088, 0.8107, 0.4578, 0.8107, 0.375, 0.75, 0.4143, 0.75, 0.4143, 0.8107, 0.375, 0.8107, 0.625, 0.5, 0.6857, 0.5, 0.6857, 0.5919, 0.625, 0.5919, 0.25, 0.5, 0.3143, 0.5, 0.3143, 0.5919, 0.25, 0.5919, 0.3143, 0.6837, 0.25, 0.6837, 0.25, 0.6837, 0.3143, 0.6837, 0.625, 0.6378, 0.6857, 0.6378, 0.6857, 0.6837, 0.625, 0.6837, 0.4143, 0.75, 0.4578, 0.75, 0.4578, 0.8107, 0.4143, 0.8107, 0.5088, 0.75, 0.5467, 0.75, 0.5467, 0.8107, 0.5088, 0.8107, 0.625, 0.6837, 0.6857, 0.6837, 0.6857, 0.75, 0.625, 0.75, 0.5467, 0.75, 0.625, 0.75, 0.625, 0.8107, 0.5467, 0.8107, 0.25, 0.6837, 0.3143, 0.6837, 0.3143, 0.75, 0.25, 0.75, 0.3143, 0.5919, 0.375, 0.5919, 0.375, 0.5919, 0.3143, 0.5919, 0.25, 0.5919, 0.3143, 0.5919, 0.3143, 0.5919, 0.25, 0.5919, 0.0, 0.0, 0.0, 0.0, 0.0, 0.0, 0.0, 0.0, 0.25, 0.5919, 0.3143, 0.5919, 0.3143, 0.5919, 0.25, 0.5919, 0.3143, 0.5919, 0.375, 0.5919, 0.375, 0.5919, 0.3143, 0.5919, 0.3143, 0.6837, 0.25, 0.6837, 0.25, 0.6837, 0.3143, 0.6837, 0.3143, 0.6837, 0.3143, 0.6837, 0.3143, 0.6837, 0.3143, 0.6837, 0.3143, 0.6837, 0.3143, 0.6837, 0.3143, 0.6837, 0.3143, 0.6837, 0.3143, 0.6837, 0.25, 0.6837, 0.25, 0.6837, 0.3143, 0.6837, 0.375, 0.6378, 0.375, 0.6837, 0.375, 0.6837, 0.375, 0.6378, 0.375, 0.6837, 0.3143, 0.6837, 0.3143, 0.6837, 0.375, 0.6837, 0.3143, 0.5919, 0.3143, 0.5919, 0.3143, 0.5919, 0.3143, 0.5919, 0.375, 0.5919, 0.375, 0.6378, 0.375, 0.6378, 0.375, 0.5919, 0.375, 0.6837, 0.3143, 0.6837, 0.3143, 0.6837, 0.375, 0.6837, 0.0, 0.0, 0.0, 0.0, 0.0, 0.0, 0.0, 0.0, 0.0, 0.0, 0.0, 0.0, 0.0, 0.0, 0.0, 0.0, 0.0, 0.0, 0.0, 0.0, 0.0, 0.0, 0.0, 0.0, 0.625, 0.5919, 0.6857, 0.5919, 0.6857, 0.6378, 0.625, 0.6378, 0.4578, 0.5919, 0.5088, 0.5919, 0.5088, 0.6378, 0.4578, 0.6378, 0.375, 0.5919, 0.4143, 0.5919, 0.4143, 0.6378, 0.375, 0.6378, 0.0, 0.0, 0.0, 0.0, 0.0, 0.0, 0.0, 0.0, 0.5467, 0.5919, 0.625, 0.5919, 0.625, 0.6378, 0.5467, 0.6378, 0.6857, 0.5919, 0.75, 0.5919, 0.75, 0.6378, 0.6857, 0.6378, 0.5088, 0.5919, 0.5467, 0.5919, 0.5467, 0.6378, 0.5088, 0.6378, 0.4143, 0.5919, 0.4578, 0.5919, 0.4578, 0.6378, 0.4143, 0.6378, 0.375, 0.5919, 0.375, 0.6378, 0.375, 0.6378, 0.375, 0.5919, 0.375, 0.6378, 0.375, 0.6837, 0.375, 0.6837, 0.375, 0.6378, 0.25, 0.5919, 0.3143, 0.5919, 0.3143, 0.5919, 0.25, 0.5919, 0.0, 0.0, 0.0, 0.0, 0.0, 0.0, 0.0, 0.0, 0.3143, 0.6837, 0.25, 0.6837, 0.25, 0.6837, 0.3143, 0.6837, 0.0, 0.0, 0.0, 0.0, 0.0, 0.0, 0.0, 0.0, 0.3143, 0.5919, 0.3143, 0.5919, 0.3143, 0.5919, 0.3143, 0.5919, 0.375, 0.6378, 0.375, 0.6837, 0.375, 0.6837, 0.375, 0.6378, 0.25, 0.5919, 0.3143, 0.5919, 0.3143, 0.5919, 0.25, 0.5919, 0.375, 0.5919, 0.375, 0.6378, 0.375, 0.6378, 0.375, 0.5919, 0.3143, 0.5919, 0.3143, 0.5919, 0.3143, 0.5919, 0.3143, 0.5919, 0.375, 0.6837, 0.3143, 0.6837, 0.3143, 0.6837, 0.375, 0.6837, 0.3143, 0.5919, 0.3143, 0.5919, 0.3143, 0.5919, 0.3143, 0.5919, 0.0, 0.0, 0.0, 0.0, 0.0, 0.0, 0.0, 0.0, 0.3143, 0.6837, 0.3143, 0.6837, 0.3143, 0.6837, 0.3143, 0.6837, 0.375, 0.5919, 0.375, 0.6378, 0.375, 0.6378, 0.375, 0.5919, 0.0, 0.0, 0.0, 0.0, 0.0, 0.0, 0.0, 0.0, 0.3143, 0.6837, 0.3143, 0.6837, 0.3143, 0.6837, 0.3143, 0.6837, 0.25, 0.5919, 0.3143, 0.5919, 0.3143, 0.5919, 0.25, 0.5919, 0.3143, 0.6837, 0.25, 0.6837, 0.25, 0.6837, 0.3143, 0.6837, 0.375, 0.6378, 0.375, 0.6837, 0.375, 0.6837, 0.375, 0.6378, 0.375, 0.5919, 0.375, 0.6378, 0.375, 0.6378, 0.375, 0.5919, 0.3143, 0.5919, 0.3143, 0.5919, 0.3143, 0.5919, 0.3143, 0.5919, 0.3143, 0.5919, 0.375, 0.5919, 0.375, 0.5919, 0.3143, 0.5919, 0.375, 0.6378, 0.375, 0.5919, 0.375, 0.5919, 0.375, 0.6378, 0.3143, 0.6837, 0.3143, 0.6837, 0.3143, 0.6837, 0.3143, 0.6837, 0.3143, 0.5919, 0.375, 0.5919, 0.375, 0.5919, 0.3143, 0.5919, 0.3143, 0.6837, 0.3143, 0.6837, 0.3143, 0.6837, 0.3143, 0.6837, 0.375, 0.6837, 0.3143, 0.6837, 0.3143, 0.6837, 0.375, 0.6837, 0.3143, 0.5919, 0.3143, 0.5919, 0.3143, 0.5919, 0.3143, 0.5919, 0.3143, 0.6837, 0.3143, 0.6837, 0.3143, 0.6837, 0.3143, 0.6837, 0.3143, 0.5919, 0.375, 0.5919, 0.375, 0.5919, 0.3143, 0.5919, 0.375, 0.6378, 0.375, 0.6837, 0.375, 0.6837, 0.375, 0.6378, 0.3143, 0.5919, 0.3143, 0.5919, 0.3143, 0.5919, 0.3143, 0.5919, 0.3143, 0.5919, 0.3143, 0.5919, 0.3143, 0.5919, 0.3143, 0.5919, 0.3143, 0.5919, 0.3143, 0.5919, 0.3143, 0.5919, 0.3143, 0.5919, 0.375, 0.5919, 0.375, 0.6378, 0.375, 0.6378, 0.375, 0.5919, 0.3143, 0.6837, 0.3143, 0.6837, 0.3143, 0.6837, 0.3143, 0.6837, 0.25, 0.6378, 0.3143, 0.6378, 0.3143, 0.6837, 0.25, 0.6837, 0.3143, 0.6378, 0.3143, 0.6837, 0.3143, 0.6837, 0.3143, 0.6378, 0.3143, 0.5919, 0.3143, 0.6378, 0.3143, 0.6378, 0.3143, 0.5919, 0.25, 0.5919, 0.3143, 0.5919, 0.3143, 0.6378, 0.25, 0.6378, 0.3143, 0.5919, 0.375, 0.5919, 0.375, 0.5919, 0.3143, 0.5919, 0.3143, 0.6837, 0.3143, 0.6837, 0.3143, 0.6837, 0.3143, 0.6837, 0.3143, 0.6378, 0.3143, 0.5919, 0.3143, 0.5919, 0.3143, 0.6378, 0.375, 0.6837, 0.3143, 0.6837, 0.3143, 0.6837, 0.375, 0.6837, 0.3143, 0.5919, 0.375, 0.5919, 0.375, 0.5919, 0.3143, 0.5919, 0.25, 0.5919, 0.3143, 0.5919, 0.3143, 0.5919, 0.25, 0.5919, 0.3143, 0.6837, 0.3143, 0.6837, 0.3143, 0.6837, 0.3143, 0.6837, 0.375, 0.5919, 0.375, 0.6378, 0.375, 0.6378, 0.375, 0.5919, 0.3143, 0.6837, 0.3143, 0.6837, 0.3143, 0.6837, 0.3143, 0.6837, 0.0, 0.0, 0.0, 0.0, 0.0, 0.0, 0.0, 0.0, 0.3143, 0.5919, 0.3143, 0.5919, 0.3143, 0.5919, 0.3143, 0.5919, 0.375, 0.6837, 0.3143, 0.6837, 0.3143, 0.6837, 0.375, 0.6837, 0.3143, 0.5919, 0.3143, 0.5919, 0.3143, 0.5919, 0.3143, 0.5919, 0.3143, 0.6837, 0.25, 0.6837, 0.25, 0.6837, 0.3143, 0.6837, 0.0, 0.0, 0.0, 0.0, 0.0, 0.0, 0.0, 0.0, 0.375, 0.6378, 0.375, 0.6837, 0.375, 0.6837, 0.375, 0.6378, 0.3143, 0.6837, 0.3143, 0.6837, 0.3143, 0.6837, 0.3143, 0.6837, 0.3143, 0.6837, 0.3143, 0.6837, 0.3143, 0.6837, 0.3143, 0.6837, 0.375, 0.6837, 0.3143, 0.6837, 0.3143, 0.6837, 0.375, 0.6837, 0.375, 0.6837, 0.375, 0.6378, 0.375, 0.6378, 0.375, 0.6837, 0.3143, 0.6837, 0.375, 0.6837, 0.375, 0.6837, 0.3143, 0.6837, 0.375, 0.6837, 0.3143, 0.6837, 0.3143, 0.6837, 0.375, 0.6837, 0.375, 0.5919, 0.375, 0.5919, 0.375, 0.5919, 0.375, 0.5919, 0.3143, 0.6837, 0.3143, 0.6837, 0.3143, 0.6837, 0.3143, 0.6837, 0.3143, 0.5919, 0.3143, 0.5919, 0.3143, 0.5919, 0.3143, 0.5919, 0.3143, 0.6837, 0.3143, 0.6378, 0.3143, 0.6378, 0.3143, 0.6837, 0.3143, 0.6378, 0.3143, 0.5919, 0.3143, 0.5919, 0.3143, 0.6378, 0.3143, 0.6837, 0.3143, 0.6837, 0.3143, 0.6837, 0.3143, 0.6837, 0.375, 0.6837, 0.3143, 0.6837, 0.3143, 0.6837, 0.375, 0.6837, 0.375, 0.6378, 0.375, 0.6837, 0.375, 0.6837, 0.375, 0.6378, 0.3143, 0.6837, 0.3143, 0.6378, 0.3143, 0.6378, 0.3143, 0.6837, 0.375, 0.6378, 0.375, 0.6837, 0.375, 0.6837, 0.375, 0.6378, 0.375, 0.5919, 0.375, 0.5919, 0.375, 0.5919, 0.375, 0.5919, 0.3143, 0.6378, 0.3143, 0.5919, 0.3143, 0.5919, 0.3143, 0.6378, 0.3143, 0.6837, 0.3143, 0.6837, 0.3143, 0.6837, 0.3143, 0.6837, 0.375, 0.5919, 0.375, 0.6378, 0.375, 0.6378, 0.375, 0.5919, 0.375, 0.6378, 0.375, 0.6837, 0.375, 0.6837, 0.375, 0.6378, 0.375, 0.5919, 0.3143, 0.5919, 0.3143, 0.5919, 0.375, 0.5919, 0.3143, 0.5919, 0.375, 0.5919, 0.375, 0.5919, 0.3143, 0.5919, 0.375, 0.5919, 0.375, 0.6378, 0.375, 0.6378, 0.375, 0.5919, 0.3143, 0.6837, 0.3143, 0.6837, 0.3143, 0.6837, 0.3143, 0.6837, 0.375, 0.5919, 0.375, 0.5919, 0.375, 0.5919, 0.375, 0.5919, 0.375, 0.6837, 0.3143, 0.6837, 0.3143, 0.6837, 0.375, 0.6837, 0.3143, 0.6837, 0.375, 0.6837, 0.375, 0.6837, 0.3143, 0.6837, 0.375, 0.6837, 0.375, 0.6378, 0.375, 0.6378, 0.375, 0.6837, 0.375, 0.6378, 0.375, 0.5919, 0.375, 0.5919, 0.375, 0.6378, 0.375, 0.5919, 0.375, 0.6378, 0.375, 0.6378, 0.375, 0.5919, 0.375, 0.6378, 0.375, 0.6837, 0.375, 0.6837, 0.375, 0.6378, 0.3143, 0.6837, 0.3143, 0.6837, 0.3143, 0.6837, 0.3143, 0.6837, 0.375, 0.5919, 0.375, 0.5919, 0.375, 0.5919, 0.375, 0.5919, 0.375, 0.6837, 0.3143, 0.6837, 0.3143, 0.6837, 0.375, 0.6837, 0.3143, 0.6837, 0.375, 0.6837, 0.375, 0.6837, 0.3143, 0.6837, 0.375, 0.6837, 0.375, 0.6378, 0.375, 0.6378, 0.375, 0.6837, 0.375, 0.6378, 0.375, 0.5919, 0.375, 0.5919, 0.375, 0.6378, 0.375, 0.5919, 0.375, 0.6378, 0.375, 0.6378, 0.375, 0.5919, 0.375, 0.6378, 0.375, 0.6837, 0.375, 0.6837, 0.375, 0.6378, 0.3143, 0.5919, 0.375, 0.5919, 0.375, 0.5919, 0.3143, 0.5919, 0.25, 0.5919, 0.3143, 0.5919, 0.3143, 0.5919, 0.25, 0.5919, 0.3143, 0.6837, 0.3143, 0.6837, 0.3143, 0.6837, 0.3143, 0.6837, 0.375, 0.5919, 0.375, 0.6378, 0.375, 0.6378, 0.375, 0.5919, 0.3143, 0.6837, 0.3143, 0.6837, 0.3143, 0.6837, 0.3143, 0.6837, 0.0, 0.0, 0.0, 0.0, 0.0, 0.0, 0.0, 0.0, 0.3143, 0.5919, 0.3143, 0.5919, 0.3143, 0.5919, 0.3143, 0.5919, 0.375, 0.6837, 0.3143, 0.6837, 0.3143, 0.6837, 0.375, 0.6837, 0.3143, 0.5919, 0.3143, 0.5919, 0.3143, 0.5919, 0.3143, 0.5919, 0.3143, 0.6837, 0.25, 0.6837, 0.25, 0.6837, 0.3143, 0.6837, 0.0, 0.0, 0.0, 0.0, 0.0, 0.0, 0.0, 0.0, 0.375, 0.6378, 0.375, 0.6837, 0.375, 0.6837, 0.375, 0.6378, 0.3143, 0.5919, 0.375, 0.5919, 0.375, 0.5919, 0.3143, 0.5919, 0.3143, 0.5919, 0.375, 0.5919, 0.375, 0.5919, 0.3143, 0.5919, 0.25, 0.5919, 0.3143, 0.5919, 0.3143, 0.5919, 0.25, 0.5919, 0.25, 0.5919, 0.3143, 0.5919, 0.3143, 0.5919, 0.25, 0.5919, 0.3143, 0.6837, 0.3143, 0.6837, 0.3143, 0.6837, 0.3143, 0.6837, 0.3143, 0.6837, 0.3143, 0.6837, 0.3143, 0.6837, 0.3143, 0.6837, 0.375, 0.5919, 0.375, 0.6378, 0.375, 0.6378, 0.375, 0.5919, 0.375, 0.5919, 0.375, 0.6378, 0.375, 0.6378, 0.375, 0.5919, 0.3143, 0.6837, 0.3143, 0.6837, 0.3143, 0.6837, 0.3143, 0.6837, 0.3143, 0.6837, 0.3143, 0.6837, 0.3143, 0.6837, 0.3143, 0.6837, 0.0, 0.0, 0.0, 0.0, 0.0, 0.0, 0.0, 0.0, 0.0, 0.0, 0.0, 0.0, 0.0, 0.0, 0.0, 0.0, 0.3143, 0.5919, 0.3143, 0.5919, 0.3143, 0.5919, 0.3143, 0.5919, 0.3143, 0.5919, 0.3143, 0.5919, 0.3143, 0.5919, 0.3143, 0.5919, 0.375, 0.6837, 0.3143, 0.6837, 0.3143, 0.6837, 0.375, 0.6837, 0.375, 0.6837, 0.3143, 0.6837, 0.3143, 0.6837, 0.375, 0.6837, 0.3143, 0.5919, 0.3143, 0.5919, 0.3143, 0.5919, 0.3143, 0.5919, 0.3143, 0.5919, 0.3143, 0.5919, 0.3143, 0.5919, 0.3143, 0.5919, 0.3143, 0.6837, 0.25, 0.6837, 0.25, 0.6837, 0.3143, 0.6837, 0.3143, 0.6837, 0.25, 0.6837, 0.25, 0.6837, 0.3143, 0.6837, 0.0, 0.0, 0.0, 0.0, 0.0, 0.0, 0.0, 0.0, 0.0, 0.0, 0.0, 0.0, 0.0, 0.0, 0.0, 0.0, 0.375, 0.6378, 0.375, 0.6837, 0.375, 0.6837, 0.375, 0.6378, 0.375, 0.6378, 0.375, 0.6837, 0.375, 0.6837, 0.375, 0.6378, 0.3143, 0.5919, 0.375, 0.5919, 0.375, 0.5919, 0.3143, 0.5919, 0.25, 0.5919, 0.3143, 0.5919, 0.3143, 0.5919, 0.25, 0.5919, 0.3143, 0.6837, 0.3143, 0.6837, 0.3143, 0.6837, 0.3143, 0.6837, 0.375, 0.5919, 0.375, 0.6378, 0.375, 0.6378, 0.375, 0.5919, 0.3143, 0.6837, 0.3143, 0.6837, 0.3143, 0.6837, 0.3143, 0.6837, 0.0, 0.0, 0.0, 0.0, 0.0, 0.0, 0.0, 0.0, 0.3143, 0.5919, 0.3143, 0.5919, 0.3143, 0.5919, 0.3143, 0.5919, 0.375, 0.6837, 0.3143, 0.6837, 0.3143, 0.6837, 0.375, 0.6837, 0.3143, 0.5919, 0.3143, 0.5919, 0.3143, 0.5919, 0.3143, 0.5919, 0.3143, 0.6837, 0.25, 0.6837, 0.25, 0.6837, 0.3143, 0.6837, 0.0, 0.0, 0.0, 0.0, 0.0, 0.0, 0.0, 0.0, 0.375, 0.6378, 0.375, 0.6837, 0.375, 0.6837, 0.375, 0.6378, 0.375, 0.5919, 0.375, 0.5919, 0.375, 0.5919, 0.375, 0.5919, 0.375, 0.5919, 0.375, 0.5919, 0.375, 0.5919, 0.375, 0.5919, 0.375, 0.5919, 0.375, 0.5919, 0.375, 0.5919, 0.375, 0.5919, 0.3143, 0.6837, 0.3143, 0.6837, 0.3143, 0.6837, 0.3143, 0.6837, 0.3143, 0.6837, 0.3143, 0.6837, 0.3143, 0.6837, 0.3143, 0.6837, 0.3143, 0.6837, 0.3143, 0.6837, 0.3143, 0.6837, 0.3143, 0.6837, 0.375, 0.5919, 0.375, 0.5919, 0.375, 0.5919, 0.375, 0.5919, 0.375, 0.5919, 0.375, 0.5919, 0.375, 0.5919, 0.375, 0.5919, 0.375, 0.5919, 0.375, 0.5919, 0.375, 0.5919, 0.375, 0.5919, 0.3143, 0.6837, 0.3143, 0.6837, 0.3143, 0.6837, 0.3143, 0.6837, 0.3143, 0.6837, 0.3143, 0.6837, 0.3143, 0.6837, 0.3143, 0.6837, 0.3143, 0.6837, 0.3143, 0.6837, 0.3143, 0.6837, 0.3143, 0.6837, 0.3143, 0.6837, 0.3143, 0.6837, 0.3143, 0.6837, 0.3143, 0.6837, 0.3143, 0.6837, 0.3143, 0.6837, 0.3143, 0.6837, 0.3143, 0.6837, 0.3143, 0.6837, 0.3143, 0.6837, 0.3143, 0.6837, 0.3143, 0.6837, 0.375, 0.5919, 0.375, 0.5919, 0.375, 0.5919, 0.375, 0.5919, 0.375, 0.5919, 0.375, 0.5919, 0.375, 0.5919, 0.375, 0.5919, 0.375, 0.5919, 0.375, 0.5919, 0.375, 0.5919, 0.375, 0.5919, 0.375, 0.6837, 0.375, 0.6378, 0.375, 0.6378, 0.375, 0.6837, 0.3143, 0.6837, 0.3143, 0.6837, 0.3143, 0.6837, 0.3143, 0.6837, 0.375, 0.5919, 0.375, 0.6378, 0.375, 0.6378, 0.375, 0.5919, 0.3143, 0.6837, 0.375, 0.6837, 0.375, 0.6837, 0.3143, 0.6837, 0.375, 0.5919, 0.375, 0.5919, 0.375, 0.5919, 0.375, 0.5919, 0.375, 0.6378, 0.375, 0.5919, 0.375, 0.5919, 0.375, 0.6378, 0.375, 0.5919, 0.375, 0.5919, 0.375, 0.5919, 0.375, 0.5919, 0.375, 0.5919, 0.375, 0.5919, 0.375, 0.5919, 0.375, 0.5919, 0.375, 0.5919, 0.375, 0.5919, 0.375, 0.5919, 0.375, 0.5919, 0.3143, 0.5919, 0.3143, 0.5919, 0.3143, 0.5919, 0.3143, 0.5919, 0.3143, 0.5919, 0.3143, 0.5919, 0.3143, 0.5919, 0.3143, 0.5919, 0.3143, 0.5919, 0.3143, 0.5919, 0.3143, 0.5919, 0.3143, 0.5919, 0.3143, 0.6837, 0.3143, 0.6837, 0.3143, 0.6837, 0.3143, 0.6837, 0.3143, 0.6837, 0.3143, 0.6837, 0.3143, 0.6837, 0.3143, 0.6837, 0.3143, 0.6837, 0.3143, 0.6837, 0.3143, 0.6837, 0.3143, 0.6837, 0.3143, 0.6837, 0.3143, 0.6837, 0.3143, 0.6837, 0.3143, 0.6837, 0.3143, 0.6837, 0.3143, 0.6837, 0.3143, 0.6837, 0.3143, 0.6837, 0.3143, 0.6837, 0.3143, 0.6837, 0.3143, 0.6837, 0.3143, 0.6837, 0.3143, 0.5919, 0.375, 0.5919, 0.375, 0.5919, 0.3143, 0.5919, 0.3143, 0.5919, 0.375, 0.5919, 0.375, 0.5919, 0.3143, 0.5919, 0.3143, 0.5919, 0.375, 0.5919, 0.375, 0.5919, 0.3143, 0.5919, 0.3143, 0.5919, 0.3143, 0.5919, 0.3143, 0.5919, 0.3143, 0.5919, 0.3143, 0.5919, 0.3143, 0.5919, 0.3143, 0.5919, 0.3143, 0.5919, 0.3143, 0.5919, 0.3143, 0.5919, 0.3143, 0.5919, 0.3143, 0.5919, 0.3143, 0.6837, 0.25, 0.6837, 0.25, 0.6837, 0.3143, 0.6837, 0.3143, 0.6837, 0.25, 0.6837, 0.25, 0.6837, 0.3143, 0.6837, 0.3143, 0.6837, 0.25, 0.6837, 0.25, 0.6837, 0.3143, 0.6837, 0.0, 0.0, 0.0, 0.0, 0.0, 0.0, 0.0, 0.0, 0.0, 0.0, 0.0, 0.0, 0.0, 0.0, 0.0, 0.0, 0.0, 0.0, 0.0, 0.0, 0.0, 0.0, 0.0, 0.0, 0.0, 0.0, 0.0, 0.0, 0.0, 0.0, 0.0, 0.0, 0.0, 0.0, 0.0, 0.0, 0.0, 0.0, 0.0, 0.0, 0.0, 0.0, 0.0, 0.0, 0.0, 0.0, 0.0, 0.0, 0.25, 0.5919, 0.3143, 0.5919, 0.3143, 0.5919, 0.25, 0.5919, 0.25, 0.5919, 0.3143, 0.5919, 0.3143, 0.5919, 0.25, 0.5919, 0.25, 0.5919, 0.3143, 0.5919, 0.3143, 0.5919, 0.25, 0.5919, 0.375, 0.5919, 0.375, 0.5919, 0.375, 0.5919, 0.375, 0.5919, 0.375, 0.5919, 0.375, 0.5919, 0.375, 0.5919, 0.375, 0.5919, 0.375, 0.5919, 0.375, 0.5919, 0.375, 0.5919, 0.375, 0.5919, 0.375, 0.5919, 0.375, 0.5919, 0.375, 0.5919, 0.375, 0.5919, 0.375, 0.5919, 0.375, 0.5919, 0.375, 0.5919, 0.375, 0.5919, 0.375, 0.5919, 0.375, 0.5919, 0.375, 0.5919, 0.375, 0.5919, 0.3143, 0.6837, 0.3143, 0.6837, 0.3143, 0.6837, 0.3143, 0.6837, 0.3143, 0.6837, 0.3143, 0.6837, 0.3143, 0.6837, 0.3143, 0.6837, 0.3143, 0.6837, 0.3143, 0.6837, 0.3143, 0.6837, 0.3143, 0.6837, 0.3143, 0.6837, 0.3143, 0.6837, 0.3143, 0.6837, 0.3143, 0.6837, 0.3143, 0.6837, 0.3143, 0.6837, 0.3143, 0.6837, 0.3143, 0.6837, 0.3143, 0.6837, 0.3143, 0.6837, 0.3143, 0.6837, 0.3143, 0.6837, 0.3143, 0.6837, 0.3143, 0.6837, 0.3143, 0.6837, 0.3143, 0.6837, 0.3143, 0.6837, 0.3143, 0.6837, 0.3143, 0.6837, 0.3143, 0.6837, 0.375, 0.5919, 0.375, 0.5919, 0.375, 0.5919, 0.375, 0.5919, 0.375, 0.5919, 0.375, 0.5919, 0.375, 0.5919, 0.375, 0.5919, 0.375, 0.6837, 0.3143, 0.6837, 0.3143, 0.6837, 0.375, 0.6837, 0.375, 0.6837, 0.3143, 0.6837, 0.3143, 0.6837, 0.375, 0.6837, 0.3143, 0.6837, 0.375, 0.6837, 0.375, 0.6837, 0.3143, 0.6837, 0.3143, 0.6837, 0.375, 0.6837, 0.375, 0.6837, 0.3143, 0.6837, 0.375, 0.6837, 0.375, 0.6378, 0.375, 0.6378, 0.375, 0.6837, 0.375, 0.6837, 0.375, 0.6378, 0.375, 0.6378, 0.375, 0.6837, 0.375, 0.6378, 0.375, 0.5919, 0.375, 0.5919, 0.375, 0.6378, 0.375, 0.6378, 0.375, 0.5919, 0.375, 0.5919, 0.375, 0.6378, 0.375, 0.5919, 0.375, 0.6378, 0.375, 0.6378, 0.375, 0.5919, 0.375, 0.5919, 0.375, 0.6378, 0.375, 0.6378, 0.375, 0.5919, 0.375, 0.6378, 0.375, 0.6837, 0.375, 0.6837, 0.375, 0.6378, 0.375, 0.6378, 0.375, 0.6837, 0.375, 0.6837, 0.375, 0.6378, 0.3143, 0.6837, 0.3143, 0.6837, 0.3143, 0.6837, 0.3143, 0.6837, 0.375, 0.5919, 0.375, 0.5919, 0.375, 0.5919, 0.375, 0.5919, 0.375, 0.6837, 0.3143, 0.6837, 0.3143, 0.6837, 0.375, 0.6837, 0.375, 0.6837, 0.375, 0.6378, 0.375, 0.6378, 0.375, 0.6837, 0.375, 0.5919, 0.375, 0.6378, 0.375, 0.6378, 0.375, 0.5919, 0.3143, 0.6837, 0.375, 0.6837, 0.375, 0.6837, 0.3143, 0.6837, 0.3143, 0.6837, 0.3143, 0.6837, 0.3143, 0.6837, 0.3143, 0.6837, 0.375, 0.6378, 0.375, 0.5919, 0.375, 0.5919, 0.375, 0.6378, 0.3143, 0.6837, 0.3143, 0.6837, 0.3143, 0.6837, 0.3143, 0.6837, 0.375, 0.5919, 0.375, 0.5919, 0.375, 0.5919, 0.375, 0.5919, 0.3143, 0.6837, 0.3143, 0.6837, 0.3143, 0.6837, 0.3143, 0.6837, 0.375, 0.6378, 0.375, 0.6837, 0.375, 0.6837, 0.375, 0.6378, 0.3143, 0.6837, 0.3143, 0.6837, 0.3143, 0.6837, 0.3143, 0.6837, 0.375, 0.6378, 0.375, 0.6837, 0.375, 0.6837, 0.375, 0.6378, 0.375, 0.6837, 0.3143, 0.6837, 0.3143, 0.6837, 0.375, 0.6837, 0.375, 0.6837, 0.375, 0.6378, 0.375, 0.6378, 0.375, 0.6837, 0.375, 0.5919, 0.375, 0.6378, 0.375, 0.6378, 0.375, 0.5919, 0.3143, 0.6837, 0.375, 0.6837, 0.375, 0.6837, 0.3143, 0.6837, 0.3143, 0.6837, 0.3143, 0.6837, 0.3143, 0.6837, 0.3143, 0.6837, 0.375, 0.6378, 0.375, 0.5919, 0.375, 0.5919, 0.375, 0.6378, 0.3143, 0.6837, 0.3143, 0.6837, 0.3143, 0.6837, 0.3143, 0.6837, 0.375, 0.5919, 0.375, 0.5919, 0.375, 0.5919, 0.375, 0.5919, 0.3143, 0.6837, 0.3143, 0.6837, 0.3143, 0.6837, 0.3143, 0.6837, 0.375, 0.6378, 0.375, 0.6837, 0.375, 0.6837, 0.375, 0.6378, 0.375, 0.5919, 0.375, 0.5919, 0.375, 0.5919, 0.375, 0.5919, 0.375, 0.5919, 0.375, 0.5919, 0.375, 0.5919, 0.375, 0.5919, 0.375, 0.5919, 0.375, 0.5919, 0.375, 0.5919, 0.375, 0.5919, 0.375, 0.5919, 0.375, 0.5919, 0.375, 0.5919, 0.375, 0.5919, 0.375, 0.5919, 0.375, 0.6378, 0.375, 0.6378, 0.375, 0.5919, 0.375, 0.6378, 0.375, 0.6837, 0.375, 0.6837, 0.375, 0.6378, 0.375, 0.6837, 0.3143, 0.6837, 0.3143, 0.6837, 0.375, 0.6837, 0.375, 0.6837, 0.3143, 0.6837, 0.3143, 0.6837, 0.375, 0.6837, 0.375, 0.6837, 0.3143, 0.6837, 0.3143, 0.6837, 0.375, 0.6837, 0.375, 0.6837, 0.3143, 0.6837, 0.3143, 0.6837, 0.375, 0.6837, 0.375, 0.6378, 0.375, 0.6837, 0.375, 0.6837, 0.375, 0.6378, 0.375, 0.6378, 0.375, 0.6837, 0.375, 0.6837, 0.375, 0.6378, 0.375, 0.6378, 0.375, 0.6837, 0.375, 0.6837, 0.375, 0.6378, 0.375, 0.5919, 0.375, 0.6378, 0.375, 0.6378, 0.375, 0.5919, 0.375, 0.5919, 0.375, 0.6378, 0.375, 0.6378, 0.375, 0.5919, 0.375, 0.5919, 0.375, 0.6378, 0.375, 0.6378, 0.375, 0.5919, 0.375, 0.5919, 0.375, 0.5919, 0.375, 0.5919, 0.375, 0.5919, 0.3143, 0.6837, 0.3143, 0.6837, 0.3143, 0.6837, 0.3143, 0.6837, 0.375, 0.5919, 0.375, 0.5919, 0.375, 0.5919, 0.375, 0.5919, 0.375, 0.5919, 0.375, 0.5919, 0.375, 0.5919, 0.375, 0.5919, 0.375, 0.5919, 0.375, 0.5919, 0.375, 0.5919, 0.375, 0.5919, 0.375, 0.5919, 0.375, 0.5919, 0.375, 0.5919, 0.375, 0.5919, 0.375, 0.5919, 0.375, 0.5919, 0.375, 0.5919, 0.375, 0.5919, 0.375, 0.5919, 0.375, 0.5919, 0.375, 0.5919, 0.375, 0.5919, 0.375, 0.5919, 0.375, 0.5919, 0.375, 0.5919, 0.375, 0.5919, 0.375, 0.5919, 0.375, 0.5919, 0.375, 0.5919, 0.375, 0.5919, 0.375, 0.5919, 0.375, 0.5919, 0.375, 0.5919, 0.375, 0.5919, 0.375, 0.5919, 0.375, 0.5919, 0.375, 0.5919, 0.375, 0.5919, 0.375, 0.6378, 0.375, 0.6837, 0.375, 0.6837, 0.375, 0.6378, 0.3143, 0.6837, 0.3143, 0.6837, 0.3143, 0.6837, 0.3143, 0.6837, 0.375, 0.5919, 0.375, 0.5919, 0.375, 0.5919, 0.375, 0.5919, 0.3143, 0.6837, 0.3143, 0.6837, 0.3143, 0.6837, 0.3143, 0.6837, 0.375, 0.6378, 0.375, 0.5919, 0.375, 0.5919, 0.375, 0.6378, 0.3143, 0.6837, 0.3143, 0.6837, 0.3143, 0.6837, 0.3143, 0.6837, 0.3143, 0.6837, 0.375, 0.6837, 0.375, 0.6837, 0.3143, 0.6837, 0.375, 0.5919, 0.375, 0.6378, 0.375, 0.6378, 0.375, 0.5919, 0.375, 0.6837, 0.375, 0.6378, 0.375, 0.6378, 0.375, 0.6837, 0.375, 0.6837, 0.3143, 0.6837, 0.3143, 0.6837, 0.375, 0.6837, 0.375, 0.5919, 0.375, 0.5919, 0.375, 0.5919, 0.375, 0.5919, 0.3143, 0.6837, 0.3143, 0.6837, 0.3143, 0.6837, 0.3143, 0.6837, 0.375, 0.5919, 0.375, 0.5919, 0.375, 0.5919, 0.375, 0.5919, 0.375, 0.5919, 0.375, 0.5919, 0.375, 0.5919, 0.375, 0.5919, 0.375, 0.5919, 0.375, 0.5919, 0.375, 0.5919, 0.375, 0.5919, 0.375, 0.5919, 0.375, 0.5919, 0.375, 0.5919, 0.375, 0.5919, 0.375, 0.5919, 0.375, 0.5919, 0.375, 0.5919, 0.375, 0.5919, 0.375, 0.5919, 0.375, 0.5919, 0.375, 0.5919, 0.375, 0.5919, 0.375, 0.6378, 0.375, 0.6837, 0.375, 0.6837, 0.375, 0.6378, 0.3143, 0.6837, 0.3143, 0.6378, 0.3143, 0.6378, 0.3143, 0.6837, 0.375, 0.6837, 0.3143, 0.6837, 0.3143, 0.6837, 0.375, 0.6837, 0.3143, 0.6378, 0.3143, 0.5919, 0.3143, 0.5919, 0.3143, 0.6378, 0.3143, 0.5919, 0.375, 0.5919, 0.375, 0.5919, 0.3143, 0.5919, 0.3143, 0.6837, 0.3143, 0.6837, 0.3143, 0.6837, 0.3143, 0.6837, 0.375, 0.5919, 0.375, 0.6378, 0.375, 0.6378, 0.375, 0.5919, 0.3143, 0.5919, 0.3143, 0.5919, 0.3143, 0.5919, 0.3143, 0.5919, 0.375, 0.6378, 0.375, 0.6837, 0.375, 0.6837, 0.375, 0.6378, 0.3143, 0.6837, 0.3143, 0.6378, 0.3143, 0.6378, 0.3143, 0.6837, 0.375, 0.6837, 0.3143, 0.6837, 0.3143, 0.6837, 0.375, 0.6837, 0.3143, 0.6378, 0.3143, 0.5919, 0.3143, 0.5919, 0.3143, 0.6378, 0.3143, 0.5919, 0.375, 0.5919, 0.375, 0.5919, 0.3143, 0.5919, 0.3143, 0.6837, 0.3143, 0.6837, 0.3143, 0.6837, 0.3143, 0.6837, 0.375, 0.5919, 0.375, 0.6378, 0.375, 0.6378, 0.375, 0.5919, 0.3143, 0.5919, 0.3143, 0.5919, 0.3143, 0.5919, 0.3143, 0.5919, 0.3143, 0.5919, 0.3143, 0.5919, 0.3143, 0.5919, 0.3143, 0.5919, 0.375, 0.5919, 0.375, 0.6378, 0.375, 0.6378, 0.375, 0.5919, 0.3143, 0.6837, 0.3143, 0.6837, 0.3143, 0.6837, 0.3143, 0.6837, 0.3143, 0.5919, 0.375, 0.5919, 0.375, 0.5919, 0.3143, 0.5919, 0.3143, 0.6378, 0.3143, 0.5919, 0.3143, 0.5919, 0.3143, 0.6378, 0.375, 0.6837, 0.3143, 0.6837, 0.3143, 0.6837, 0.375, 0.6837, 0.3143, 0.6837, 0.3143, 0.6378, 0.3143, 0.6378, 0.3143, 0.6837, 0.375, 0.6378, 0.375, 0.6837, 0.375, 0.6837, 0.375, 0.6378, 0.3143, 0.6837, 0.3143, 0.6837, 0.3143, 0.6837, 0.3143, 0.6837, 0.3143, 0.5919, 0.3143, 0.5919, 0.3143, 0.5919, 0.3143, 0.5919, 0.3143, 0.5919, 0.3143, 0.5919, 0.3143, 0.5919, 0.3143, 0.5919, 0.3143, 0.6837, 0.3143, 0.6837, 0.3143, 0.6837, 0.3143, 0.6837, 0.3143, 0.5919, 0.3143, 0.5919, 0.3143, 0.5919, 0.3143, 0.5919, 0.3143, 0.6837, 0.3143, 0.6837, 0.3143, 0.6837, 0.3143, 0.6837, 0.3143, 0.6837, 0.3143, 0.6837, 0.3143, 0.6837, 0.3143, 0.6837, 0.3143, 0.6837, 0.3143, 0.6837, 0.3143, 0.6837, 0.3143, 0.6837, 0.3143, 0.6837, 0.3143, 0.6837, 0.3143, 0.6837, 0.3143, 0.6837, 0.3143, 0.5919, 0.3143, 0.5919, 0.3143, 0.5919, 0.3143, 0.5919, 0.3143, 0.5919, 0.3143, 0.5919, 0.3143, 0.5919, 0.3143, 0.5919, 0.3143, 0.5919, 0.3143, 0.5919, 0.3143, 0.5919, 0.3143, 0.5919, 0.3143, 0.5919, 0.3143, 0.5919, 0.3143, 0.5919, 0.3143, 0.5919, 0.3143, 0.6837, 0.3143, 0.6837, 0.3143, 0.6837, 0.3143, 0.6837, 0.3143, 0.5919, 0.3143, 0.5919, 0.3143, 0.5919, 0.3143, 0.5919, 0.3143, 0.5919, 0.3143, 0.5919, 0.3143, 0.5919, 0.3143, 0.5919, 0.3143, 0.6837, 0.3143, 0.6837, 0.3143, 0.6837, 0.3143, 0.6837, 0.3143, 0.6837, 0.3143, 0.6837, 0.3143, 0.6837, 0.3143, 0.6837, 0.3143, 0.5919, 0.3143, 0.5919, 0.3143, 0.5919, 0.3143, 0.5919, 0.3143, 0.6837, 0.3143, 0.6837, 0.3143, 0.6837, 0.3143, 0.6837, 0.3143, 0.6837, 0.3143, 0.6837, 0.3143, 0.6837, 0.3143, 0.6837, 0.3143, 0.6837, 0.3143, 0.6378, 0.3143, 0.6378, 0.3143, 0.6837, 0.3143, 0.5919, 0.3143, 0.5919, 0.3143, 0.5919, 0.3143, 0.5919, 0.375, 0.6837, 0.3143, 0.6837, 0.3143, 0.6837, 0.375, 0.6837, 0.3143, 0.6837, 0.3143, 0.6837, 0.3143, 0.6837, 0.3143, 0.6837, 0.3143, 0.5919, 0.3143, 0.5919, 0.3143, 0.5919, 0.3143, 0.5919, 0.3143, 0.5919, 0.3143, 0.5919, 0.3143, 0.5919, 0.3143, 0.5919, 0.3143, 0.6837, 0.3143, 0.6837, 0.3143, 0.6837, 0.3143, 0.6837, 0.3143, 0.6837, 0.3143, 0.6837, 0.3143, 0.6837, 0.3143, 0.6837, 0.3143, 0.6837, 0.3143, 0.6837, 0.3143, 0.6837, 0.3143, 0.6837, 0.3143, 0.5919, 0.3143, 0.5919, 0.3143, 0.5919, 0.3143, 0.5919, 0.3143, 0.5919, 0.3143, 0.5919, 0.3143, 0.5919, 0.3143, 0.5919, 0.3143, 0.5919, 0.3143, 0.5919, 0.3143, 0.5919, 0.3143, 0.5919, 0.375, 0.6378, 0.375, 0.6837, 0.375, 0.6837, 0.375, 0.6378, 0.3143, 0.5919, 0.375, 0.5919, 0.375, 0.5919, 0.3143, 0.5919, 0.3143, 0.6837, 0.3143, 0.6837, 0.3143, 0.6837, 0.3143, 0.6837, 0.3143, 0.5919, 0.3143, 0.5919, 0.3143, 0.5919, 0.3143, 0.5919, 0.375, 0.6837, 0.3143, 0.6837, 0.3143, 0.6837, 0.375, 0.6837, 0.3143, 0.6837, 0.3143, 0.6837, 0.3143, 0.6837, 0.3143, 0.6837, 0.3143, 0.6837, 0.3143, 0.6837, 0.3143, 0.6837, 0.3143, 0.6837, 0.3143, 0.5919, 0.3143, 0.5919, 0.3143, 0.5919, 0.3143, 0.5919, 0.375, 0.5919, 0.375, 0.6378, 0.375, 0.6378, 0.375, 0.5919, 0.375, 0.5919, 0.3143, 0.5919, 0.3143, 0.5919, 0.375, 0.5919, 0.3143, 0.6837, 0.375, 0.6837, 0.375, 0.6837, 0.3143, 0.6837, 0.3143, 0.6378, 0.375, 0.6378, 0.375, 0.6837, 0.3143, 0.6837, 0.3143, 0.5919, 0.375, 0.5919, 0.375, 0.6378, 0.3143, 0.6378, 0.375, 0.6378, 0.375, 0.5919, 0.375, 0.5919, 0.375, 0.6378, 0.375, 0.6837, 0.375, 0.6378, 0.375, 0.6378, 0.375, 0.6837, 0.375, 0.6837, 0.375, 0.6378, 0.375, 0.6378, 0.375, 0.6837, 0.375, 0.6378, 0.375, 0.5919, 0.375, 0.5919, 0.375, 0.6378, 0.3143, 0.6837, 0.375, 0.6837, 0.375, 0.6837, 0.3143, 0.6837, 0.375, 0.5919, 0.3143, 0.5919, 0.3143, 0.5919, 0.375, 0.5919, 0.3143, 0.5919, 0.3143, 0.5919, 0.3143, 0.5919, 0.3143, 0.5919, 0.3143, 0.5919, 0.375, 0.5919, 0.375, 0.5919, 0.3143, 0.5919, 0.3143, 0.5919, 0.3143, 0.5919, 0.3143, 0.5919, 0.3143, 0.5919, 0.3143, 0.5919, 0.3143, 0.5919, 0.3143, 0.5919, 0.3143, 0.5919, 0.3143, 0.5919, 0.3143, 0.5919, 0.3143, 0.5919, 0.3143, 0.5919, 0.3143, 0.5919, 0.3143, 0.5919, 0.3143, 0.5919, 0.3143, 0.5919, 0.3143, 0.5919, 0.375, 0.5919, 0.375, 0.5919, 0.3143, 0.5919, 0.3143, 0.5919, 0.3143, 0.5919, 0.3143, 0.5919, 0.3143, 0.5919, 0.3143, 0.5919, 0.3143, 0.5919, 0.3143, 0.5919, 0.3143, 0.5919, 0.3143, 0.5919, 0.375, 0.5919, 0.375, 0.5919, 0.3143, 0.5919, 0.3143, 0.5919, 0.3143, 0.5919, 0.3143, 0.5919, 0.3143, 0.5919, 0.3143, 0.5919, 0.3143, 0.5919, 0.3143, 0.5919, 0.3143, 0.5919, 0.3143, 0.5919, 0.3143, 0.5919, 0.3143, 0.5919, 0.3143, 0.5919, 0.3143, 0.5919, 0.3143, 0.5919, 0.3143, 0.5919, 0.3143, 0.5919, 0.375, 0.5919, 0.3143, 0.5919, 0.3143, 0.5919, 0.375, 0.5919, 0.375, 0.5919, 0.375, 0.5919, 0.375, 0.5919, 0.375, 0.5919, 0.3143, 0.5919, 0.3143, 0.5919, 0.3143, 0.5919, 0.3143, 0.5919, 0.3143, 0.5919, 0.3143, 0.5919, 0.3143, 0.5919, 0.3143, 0.5919, 0.3143, 0.5919, 0.3143, 0.5919, 0.3143, 0.5919, 0.3143, 0.5919, 0.3143, 0.5919, 0.3143, 0.5919, 0.3143, 0.5919, 0.3143, 0.5919, 0.3143, 0.5919, 0.3143, 0.5919, 0.3143, 0.5919, 0.3143, 0.5919, 0.375, 0.6837, 0.375, 0.6378, 0.375, 0.6378, 0.375, 0.6837, 0.375, 0.6378, 0.375, 0.5919, 0.375, 0.5919, 0.375, 0.6378, 0.3143, 0.6837, 0.375, 0.6837, 0.375, 0.6837, 0.3143, 0.6837, 0.375, 0.5919, 0.3143, 0.5919, 0.3143, 0.5919, 0.375, 0.5919, 0.3143, 0.6837, 0.3143, 0.6837, 0.3143, 0.6837, 0.3143, 0.6837, 0.3143, 0.6837, 0.3143, 0.6837, 0.3143, 0.6837, 0.3143, 0.6837, 0.3143, 0.6837, 0.3143, 0.6837, 0.3143, 0.6837, 0.3143, 0.6837, 0.3143, 0.6837, 0.3143, 0.6837, 0.3143, 0.6837, 0.3143, 0.6837, 0.3143, 0.6837, 0.3143, 0.6837, 0.3143, 0.6837, 0.3143, 0.6837, 0.3143, 0.6837, 0.3143, 0.6837, 0.3143, 0.6837, 0.3143, 0.6837, 0.3143, 0.6837, 0.3143, 0.6837, 0.3143, 0.6837, 0.3143, 0.6837, 0.3143, 0.6837, 0.3143, 0.6837, 0.3143, 0.6837, 0.3143, 0.6837, 0.3143, 0.6837, 0.3143, 0.6837, 0.3143, 0.6837, 0.3143, 0.6837, 0.3143, 0.6837, 0.3143, 0.6837, 0.3143, 0.6837, 0.3143, 0.6837, 0.3143, 0.6837, 0.3143, 0.6837, 0.3143, 0.6837, 0.3143, 0.6837, 0.3143, 0.5919, 0.3143, 0.5919, 0.3143, 0.5919, 0.3143, 0.5919, 0.3143, 0.5919, 0.3143, 0.5919, 0.3143, 0.5919, 0.3143, 0.5919, 0.3143, 0.5919, 0.3143, 0.5919, 0.3143, 0.5919, 0.3143, 0.5919, 0.3143, 0.6837, 0.3143, 0.6837, 0.3143, 0.6837, 0.3143, 0.6837, 0.3143, 0.6837, 0.3143, 0.6837, 0.3143, 0.6837, 0.3143, 0.6837, 0.3143, 0.6837, 0.3143, 0.6837, 0.3143, 0.6837, 0.3143, 0.6837, 0.3143, 0.5919, 0.3143, 0.5919, 0.3143, 0.5919, 0.3143, 0.5919, 0.3143, 0.5919, 0.3143, 0.5919, 0.3143, 0.5919, 0.3143, 0.5919, 0.3143, 0.5919, 0.3143, 0.5919, 0.3143, 0.5919, 0.3143, 0.5919, 0.3143, 0.5919, 0.3143, 0.5919, 0.3143, 0.5919, 0.3143, 0.5919, 0.3143, 0.5919, 0.3143, 0.5919, 0.3143, 0.5919, 0.3143, 0.5919, 0.3143, 0.5919, 0.3143, 0.5919, 0.3143, 0.5919, 0.3143, 0.5919, 0.3143, 0.5919, 0.3143, 0.5919, 0.3143, 0.5919, 0.3143, 0.5919, 0.3143, 0.6837, 0.3143, 0.6837, 0.3143, 0.6837, 0.3143, 0.6837, 0.3143, 0.5919, 0.3143, 0.5919, 0.3143, 0.5919, 0.3143, 0.5919, 0.3143, 0.5919, 0.3143, 0.5919, 0.3143, 0.5919, 0.3143, 0.5919, 0.3143, 0.6837, 0.3143, 0.6837, 0.3143, 0.6837, 0.3143, 0.6837, 0.3143, 0.5919, 0.3143, 0.5919, 0.3143, 0.5919, 0.3143, 0.5919, 0.3143, 0.5919, 0.3143, 0.5919, 0.3143, 0.5919, 0.3143, 0.5919, 0.3143, 0.5919, 0.3143, 0.5919, 0.3143, 0.5919, 0.3143, 0.5919, 0.375, 0.6378, 0.375, 0.6837, 0.375, 0.6837, 0.375, 0.6378, 0.3143, 0.5919, 0.375, 0.5919, 0.375, 0.5919, 0.3143, 0.5919, 0.3143, 0.6837, 0.3143, 0.6837, 0.3143, 0.6837, 0.3143, 0.6837, 0.3143, 0.5919, 0.3143, 0.5919, 0.3143, 0.5919, 0.3143, 0.5919, 0.375, 0.6837, 0.3143, 0.6837, 0.3143, 0.6837, 0.375, 0.6837, 0.3143, 0.6837, 0.3143, 0.6837, 0.3143, 0.6837, 0.3143, 0.6837, 0.3143, 0.5919, 0.3143, 0.5919, 0.3143, 0.5919, 0.3143, 0.5919, 0.375, 0.5919, 0.375, 0.6378, 0.375, 0.6378, 0.375, 0.5919])
me_cube_001.materials.append(mat_material_001)
me_cube_001.materials.append(mat_material)
me_cube_001.use_remesh_preserve_volume = False
me_cube_001.use_remesh_preserve_attributes = False
me_cube_001.use_mirror_vertex_groups = False
me_cube_001.update()
arm_armature = bpy.data.armatures.new('Armature')  # bones are not reproduced

# ---- objects
ob_light = bpy.data.objects.new('Light', light_light)
ob_camera = bpy.data.objects.new('Camera', cam_camera)
ob_cube_001 = bpy.data.objects.new('Cube.001', me_cube_001)
ob_armature = bpy.data.objects.new('Armature', arm_armature)

# ---- transforms, parenting, visibility, modifiers, constraints
ob_light.location = (0.4852, 8.697, -2.67)
ob_light.rotation_euler = (0.6503, 0.05522, 1.866)
ob_light.lock_rotations_4d = False
ob_light.empty_display_type = 'ARROWS'
ob_light.color = (0.0, 0.0, 0.0, 0.0)
ob_light.lineart.crease_threshold = 0.0
ob_camera.location = (-3.056e-07, 23.21, -0.5576)
ob_camera.rotation_euler = (-1.699, 3.142, 1.117e-08)
ob_camera.lock_rotations_4d = False
ob_camera.empty_display_type = 'ARROWS'
ob_camera.color = (0.0, 0.0, 0.0, 0.0)
ob_camera.display_type = 'WIRE'
ob_camera.lineart.crease_threshold = 0.0
ob_cube_001.parent = ob_armature
ob_cube_001.matrix_parent_inverse = Matrix(((1.0, -0.0, 0.0, -0.0), (-0.0, 1.0, -0.0, 0.0), (0.0, -0.0, 0.5238, 0.4735), (-0.0, 0.0, -0.0, 1.0)))
ob_cube_001.location = (0.0, 0.0, 0.0)
ob_cube_001.rotation_euler = (0.0, 0.0, -6.329)
ob_cube_001.lock_rotations_4d = False
ob_cube_001.empty_display_type = 'ARROWS'
ob_cube_001.lineart.crease_threshold = 0.0
_vg = ob_cube_001.vertex_groups.new(name='Bone')
for _i, _w in zip([0, 1, 2, 3, 4, 5, 6, 7, 8, 9, 10, 11, 12, 13, 14, 15, 16, 17, 18, 19, 20, 21, 22, 23, 24, 25, 26, 27, 28, 29, 30, 31, 32, 33, 34, 35, 36, 37, 38, 39, 40, 41, 42, 43, 44, 45, 46, 47, 48, 49, 50, 51, 52, 53, 54, 55, 56, 57, 58, 59, 60, 61, 62, 63, 64, 65, 66, 67, 68, 69, 70, 71, 72, 73, 74, 75, 76, 77, 78, 79, 80, 81, 82, 83, 84, 85, 86, 87, 88, 90, 91, 98, 99], [1.0, 1.0, 1.0, 1.0, 1.0, 1.0, 1.0, 1.0, 1.0, 1.0, 1.0, 1.0, 1.0, 1.0, 1.0, 1.0, 1.0, 1.0, 1.0, 1.0, 1.0, 1.0, 1.0, 0.9969, 0.6098, 0.9906, 0.8344, 0.5285, 0.9905, 0.6746, 0.9977, 0.9942, 0.9803, 0.9765, 0.9427, 0.9288, 0.9939, 0.7447, 0.5319, 0.9965, 0.9857, 0.9447, 0.6889, 0.9965, 0.192, 0.9994, 0.9892, 0.9326, 0.8964, 0.8161, 0.8902, 0.8645, 0.9697, 0.9624, 0.976, 0.9689, 0.7547, 0.9975, 0.5616, 0.9908, 0.9792, 0.9348, 0.9958, 0.5911, 0.5268, 0.9985, 0.8608, 0.9664, 0.1867, 0.3947, 0.5409, 0.4607, 0.1647, 0.1376, 0.1307, 0.07925, 0.01646, 0.08131, 0.147, 0.04631, 0.9958, 0.07349, 0.9994, 0.9875, 0.9456, 0.7833, 0.8941, 0.9727, 0.9983, 0.1491, 0.0265, 0.01004, 0.003029]): _vg.add([_i], _w, 'REPLACE')
_vg = ob_cube_001.vertex_groups.new(name='Bone.001')
for _i, _w in zip([24, 26, 27, 29, 34, 35, 37, 38, 41, 42, 44, 47, 48, 49, 50, 51, 53, 55, 56, 58, 61, 63, 64, 66, 67, 68, 69, 70, 71, 72, 73, 74, 75, 76, 77, 78, 79, 81, 84, 85, 86, 89, 90, 91, 92, 93, 94, 95, 96, 97, 98, 99, 100, 101, 104, 114, 115, 239, 243, 244, 246, 247, 248, 249, 250, 251, 264, 417, 418, 421, 443, 444, 445, 486, 500, 501, 510], [0.3632, 0.1333, 0.4452, 0.2473, 0.04201, 0.05591, 0.2137, 0.3512, 0.04206, 0.2816, 0.7762, 0.05895, 0.08293, 0.1422, 0.09158, 0.1201, 0.009354, 0.003924, 0.1912, 0.412, 0.05164, 0.3528, 0.4432, 0.1094, 0.003369, 0.7814, 0.4349, 0.4018, 0.5092, 0.6307, 0.6799, 0.6334, 0.7248, 0.7896, 0.4441, 0.6019, 0.7961, 0.9143, 0.04274, 0.1782, 0.08981, 0.9637, 0.6498, 0.7684, 0.0512, 0.0797, 0.07237, 0.1075, 0.03123, 0.0487, 0.1745, 0.1229, 0.07164, 0.1052, 0.002772, 0.05364, 0.03277, 0.01004, 0.0535, 0.01144, 0.02554, 0.07232, 0.1123, 0.0788, 0.05195, 0.01975, 0.01984, 0.07374, 0.004239, 0.05183, 0.05239, 0.02284, 0.0008435, 0.0617, 0.03493, 0.008755, 0.04137]): _vg.add([_i], _w, 'REPLACE')
_vg = ob_cube_001.vertex_groups.new(name='Bone.002')
for _i, _w in zip([29, 38, 56, 69, 72, 74, 76, 77, 78, 79, 91, 95, 96, 97, 98, 99, 100, 101, 102, 103, 104, 105, 106, 112, 113, 114, 115, 116, 120, 137, 138, 139, 140, 141, 142, 143, 144, 145, 146, 147, 148, 189, 190, 191, 192, 193, 194, 195, 196, 197, 198, 199, 200, 201, 203, 204, 205, 206, 207, 208, 209, 210, 211, 212, 213, 214, 215, 216, 217, 218, 219, 220, 221, 222, 223, 224, 226, 227, 228, 229, 230, 231, 232, 234, 235, 236, 237, 238, 239, 240, 241, 242, 243, 244, 245, 246, 247, 248, 249, 250, 251, 252, 253, 254, 264, 265, 266, 413, 414, 417, 418, 420, 421, 426, 427, 432, 433, 434, 435, 436, 437, 438, 439, 440, 441, 442, 443, 444, 445, 484, 486, 490, 493, 494, 495, 496, 497, 498, 499, 500, 501, 502, 506, 510, 513, 516, 517, 518, 519], [0.04459, 0.0735, 0.01005, 0.1126, 0.007589, 0.05857, 0.1326, 0.3261, 0.1013, 0.05861, 0.1692, 0.03336, 0.01796, 0.9357, 0.578, 0.2023, 0.1097, 0.7594, 0.9954, 0.8779, 0.5731, 0.5518, 0.8535, 0.08309, 0.08256, 0.07964, 0.08531, 0.1178, 0.183, 0.6016, 0.6895, 0.921, 0.9974, 0.8601, 0.5874, 0.6161, 0.6906, 0.9108, 0.8092, 0.6898, 0.6244, 0.9604, 0.7625, 0.6466, 0.7289, 0.837, 0.6635, 0.6387, 0.6733, 0.8238, 0.608, 0.8892, 0.6719, 0.0523, 0.2841, 0.09936, 0.2663, 0.1197, 0.2916, 0.102, 0.5804, 0.1974, 0.2688, 0.1205, 0.1151, 0.2617, 0.1402, 0.3318, 0.05435, 0.1632, 0.1184, 0.2717, 0.1946, 0.7263, 0.132, 0.294, 0.05283, 0.02386, 0.02439, 0.0545, 0.03229, 0.02351, 0.05171, 0.035, 0.04198, 0.0441, 0.3982, 0.2836, 0.1951, 0.9916, 0.9867, 0.9742, 0.7887, 0.809, 0.83, 0.7468, 0.7035, 0.6499, 0.2866, 0.3933, 0.5189, 0.1031, 0.09121, 0.08363, 0.08739, 0.1088, 0.1415, 0.3305, 0.2644, 0.1017, 0.004791, 0.002777, 0.09374, 0.7786, 0.7565, 0.7441, 0.7482, 0.2833, 0.09951, 0.4316, 0.165, 0.03081, 0.05303, 0.213, 0.1643, 0.127, 0.1559, 0.2124, 0.2743, 0.1771, 0.08898, 0.7347, 0.7359, 0.2868, 0.1004, 0.02661, 0.1497, 0.123, 0.1032, 0.1172, 0.1545, 0.1995, 0.2479, 0.08869, 0.7232, 0.708, 0.3771, 0.1521, 0.05246]): _vg.add([_i], _w, 'REPLACE')
_vg = ob_cube_001.vertex_groups.new(name='Bone.003')
for _i, _w in zip([121, 122, 123, 124, 125, 126, 129, 130, 131, 132, 134, 135, 136, 137, 138, 139, 141, 142, 143, 144, 145, 146, 147, 148, 189, 190, 191, 192, 193, 194, 195, 196, 197, 198, 199, 200, 201, 202, 203, 204, 205, 206, 207, 208, 209, 210, 211, 212, 213, 214, 215, 216, 217, 218, 219, 220, 221, 222, 223, 224, 225, 226, 227, 228, 229, 230, 231, 232, 233, 234, 235, 236, 422, 423, 424, 425, 426, 427, 432, 433, 434, 435, 436, 437, 438, 439, 488, 489, 490, 493, 494, 495, 496, 511, 512, 513, 516, 517, 518, 519], [0.0577, 0.07008, 0.07278, 0.03542, 0.05063, 0.05427, 0.09651, 0.0563, 0.08512, 0.1567, 0.06332, 0.09993, 0.1859, 0.05227, 0.05116, 0.006186, 0.02185, 0.05165, 0.0503, 0.02745, 0.008138, 0.03195, 0.06185, 0.05275, 0.02634, 0.1977, 0.1999, 0.1729, 0.09846, 0.1938, 0.2065, 0.2176, 0.15, 0.2562, 0.07814, 0.2026, 0.9424, 0.946, 0.6674, 0.8089, 0.5537, 0.5123, 0.6181, 0.6786, 0.3428, 0.6873, 0.5542, 0.5146, 0.5183, 0.5613, 0.5936, 0.5291, 0.7849, 0.7752, 0.5439, 0.5638, 0.7266, 0.2381, 0.5516, 0.5475, 0.1607, 0.579, 0.174, 0.3152, 0.6394, 0.1977, 0.185, 0.3696, 0.1231, 0.2287, 0.7025, 0.258, 0.07249, 0.02569, 0.1179, 0.02872, 0.02883, 0.04466, 0.1899, 0.1629, 0.647, 0.7442, 0.4641, 0.6501, 0.5076, 0.5262, 0.02976, 0.1522, 0.02943, 0.1829, 0.6331, 0.7123, 0.3921, 0.06743, 0.06942, 0.04942, 0.1918, 0.502, 0.6251, 0.457]): _vg.add([_i], _w, 'REPLACE')
_vg = ob_cube_001.vertex_groups.new(name='Bone.004')
_vg = ob_cube_001.vertex_groups.new(name='Bone.005')
_vg = ob_cube_001.vertex_groups.new(name='Bone.006')
_vg = ob_cube_001.vertex_groups.new(name='Bone.018')
_vg = ob_cube_001.vertex_groups.new(name='Bone.007')
for _i, _w in zip([121, 122, 123, 124, 125, 126, 127, 128, 129, 130, 131, 132, 133, 134, 135, 136, 191, 194, 195, 196, 198, 200, 202, 203, 204, 205, 206, 207, 208, 209, 210, 211, 212, 213, 214, 215, 216, 217, 218, 219, 220, 221, 223, 224, 225, 226, 227, 228, 229, 230, 231, 232, 233, 234, 235, 236, 406, 407, 408, 409, 410, 412, 422, 423, 424, 425, 434, 435, 436, 437, 438, 439, 451, 488, 489, 494, 495, 496, 511, 512, 516, 517, 518, 519], [0.504, 0.5706, 0.7993, 0.6062, 0.5243, 0.4772, 0.2017, 0.4157, 0.8488, 0.8781, 0.7545, 0.7923, 0.7666, 0.4721, 0.4918, 0.5423, 0.01241, 0.01118, 0.01192, 0.01482, 0.02556, 0.0126, 0.0437, 0.006444, 0.06793, 0.09797, 0.2259, 0.04918, 0.1648, 0.03043, 0.08231, 0.09838, 0.2289, 0.2333, 0.09856, 0.1807, 0.07981, 0.1452, 0.05037, 0.2229, 0.09246, 0.06302, 0.2082, 0.09084, 0.8209, 0.3311, 0.4505, 0.5265, 0.24, 0.4788, 0.4683, 0.4194, 0.8369, 0.4918, 0.2237, 0.4662, 0.01801, 0.02052, 0.01612, 0.01182, 0.0246, 0.001958, 0.7586, 0.7495, 0.6579, 0.2244, 0.03084, 0.1205, 0.05733, 0.1276, 0.3872, 0.3104, 0.01009, 0.5898, 0.6003, 0.04089, 0.143, 0.4823, 0.652, 0.3189, 0.003653, 0.06798, 0.1524, 0.3561]): _vg.add([_i], _w, 'REPLACE')
_vg = ob_cube_001.vertex_groups.new(name='Bone.008')
for _i, _w in zip([121, 122, 123, 124, 125, 126, 127, 128, 129, 130, 131, 132, 133, 134, 135, 136, 205, 206, 208, 210, 211, 212, 213, 214, 215, 216, 219, 220, 223, 224, 226, 227, 228, 229, 230, 231, 232, 233, 234, 235, 236, 389, 390, 391, 392, 393, 394, 395, 396, 397, 399, 400, 401, 402, 404, 405, 406, 407, 408, 409, 410, 411, 412, 422, 423, 424, 425, 435, 437, 438, 439, 446, 447, 449, 450, 451, 488, 489, 495, 496, 503, 505, 511, 512, 517, 518, 519, 520, 521, 522], [0.4274, 0.3485, 0.1236, 0.3479, 0.417, 0.4574, 0.7788, 0.5632, 0.04664, 0.06358, 0.1517, 0.03158, 0.214, 0.4516, 0.3906, 0.247, 0.0495, 0.1296, 0.04333, 0.002755, 0.05005, 0.1248, 0.1213, 0.04515, 0.0766, 0.02246, 0.1027, 0.03462, 0.09842, 0.03673, 0.01916, 0.3353, 0.1185, 0.06402, 0.2789, 0.3068, 0.1561, 0.03038, 0.2332, 0.003261, 0.2254, 0.8825, 0.07946, 0.7351, 0.8387, 0.07557, 0.09467, 0.8551, 0.7251, 0.07815, 0.1011, 0.002953, 0.0276, 0.115, 0.06645, 0.9684, 0.9096, 0.9702, 0.964, 0.9076, 0.9533, 0.8843, 0.9792, 0.1616, 0.2091, 0.2115, 0.7287, 0.009653, 0.04827, 0.06239, 0.1077, 0.08511, 0.3153, 0.06505, 0.9533, 0.9411, 0.3652, 0.2292, 0.02473, 0.0847, 0.1792, 0.9643, 0.2718, 0.6002, 0.009559, 0.06185, 0.1315, 0.5722, 0.08718, 0.9685]): _vg.add([_i], _w, 'REPLACE')
_vg = ob_cube_001.vertex_groups.new(name='Bone.009')
for _i, _w in zip([157, 158, 159, 160, 161, 162, 163, 164, 165, 166, 167, 168, 169, 170, 171, 172, 389, 390, 391, 392, 393, 394, 395, 396, 397, 398, 399, 400, 401, 402, 403, 404, 406, 409, 411, 428, 429, 430, 431, 446, 447, 448, 449, 450, 451, 452, 453, 454, 455, 456, 457, 458, 459, 460, 461, 462, 463, 464, 465, 466, 467, 491, 492, 503, 504, 514, 515, 520, 521, 523, 524, 525, 526, 527], [0.9933, 0.9897, 0.9951, 0.9904, 0.9679, 0.9863, 0.98, 0.962, 0.8999, 0.8859, 0.9283, 0.8416, 0.1486, 0.7757, 0.09751, 0.05347, 0.1161, 0.9187, 0.263, 0.1599, 0.9239, 0.908, 0.1433, 0.2746, 0.9215, 0.9831, 0.8982, 0.9712, 0.961, 0.8845, 0.9778, 0.9333, 0.05572, 0.05943, 0.1264, 0.9935, 0.9624, 0.9214, 0.0495, 0.9137, 0.686, 0.9898, 0.9334, 0.007273, 0.004768, 0.4791, 0.4876, 0.5246, 0.5164, 0.4082, 0.3912, 0.2006, 0.4709, 0.4988, 0.1459, 0.4049, 0.1351, 0.09721, 0.4339, 0.0387, 0.03163, 0.9953, 0.934, 0.8204, 0.9862, 0.9617, 0.03199, 0.4272, 0.9117, 0.4831, 0.5228, 0.1186, 0.4162, 0.0166]): _vg.add([_i], _w, 'REPLACE')
_vg = ob_cube_001.vertex_groups.new(name='Bone.019')
for _i, _w in zip([161, 164, 165, 166, 167, 168, 169, 170, 171, 172, 429, 430, 431, 452, 453, 454, 455, 456, 457, 458, 459, 460, 461, 462, 463, 464, 465, 466, 467, 468, 469, 470, 471, 472, 473, 474, 475, 476, 477, 478, 479, 480, 481, 482, 483, 492, 514, 515, 523, 524, 525, 526, 527, 528, 529, 530, 531], [0.01215, 0.02186, 0.1001, 0.114, 0.07165, 0.1583, 0.8514, 0.2242, 0.9025, 0.9465, 0.0226, 0.07857, 0.9502, 0.5209, 0.5124, 0.4754, 0.4836, 0.5918, 0.6088, 0.7994, 0.5291, 0.5012, 0.8541, 0.5951, 0.8649, 0.9028, 0.5661, 0.9556, 0.9592, 0.9985, 0.9996, 0.9975, 1.001, 0.9997, 1.001, 1.001, 1.004, 0.9994, 0.9928, 1.004, 0.9904, 0.9903, 1.001, 0.9858, 0.9994, 0.06595, 0.02341, 0.959, 0.5169, 0.4772, 0.8814, 0.5838, 0.9667, 1.0, 1.001, 0.9996, 1.0]): _vg.add([_i], _w, 'REPLACE')
_vg = ob_cube_001.vertex_groups.new(name='Bone.010')
for _i, _w in zip([29, 37, 38, 63, 69, 70, 72, 73, 74, 75, 76, 77, 78, 79, 85, 90, 92, 93, 94, 95, 96, 98, 99, 100, 101, 103, 104, 105, 106, 107, 108, 109, 110, 111, 112, 114, 115, 116, 117, 118, 119, 120, 137, 138, 139, 141, 142, 143, 144, 145, 146, 147, 148, 191, 192, 193, 194, 195, 196, 200, 237, 238, 239, 243, 244, 245, 246, 247, 248, 249, 250, 251, 252, 253, 254, 255, 256, 257, 258, 259, 260, 261, 262, 263, 264, 265, 266, 413, 414, 415, 416, 417, 418, 419, 420, 421, 426, 427, 433, 440, 441, 442, 443, 444, 445, 484, 485, 486, 487, 490, 493, 497, 498, 499, 500, 501, 502, 506, 507, 508, 509, 510, 513, 516], [0.008747, 0.01117, 0.03284, 0.02804, 0.05518, 0.02945, 0.1647, 0.1631, 0.1674, 0.1693, 0.03866, 0.1421, 0.1432, 0.09708, 0.01272, 0.1741, 0.8501, 0.8602, 0.7957, 0.7684, 0.9401, 0.2082, 0.6347, 0.8274, 0.1309, 0.07601, 0.3482, 0.3913, 0.1202, 0.1196, 0.201, 0.09996, 0.1001, 0.795, 0.002484, 0.7178, 0.8691, 0.6708, 0.5165, 0.066, 0.0382, 0.6236, 0.05729, 0.1327, 0.0111, 0.0633, 0.05643, 0.06608, 0.1394, 0.03937, 0.1066, 0.08921, 0.07313, 0.005467, 0.01331, 0.01481, 0.01067, 0.003707, 0.001441, 0.008604, 0.554, 0.6761, 0.7655, 0.1522, 0.1521, 0.1399, 0.1819, 0.1952, 0.2056, 0.5933, 0.5096, 0.3965, 0.7662, 0.8312, 0.8642, 0.6381, 0.7322, 0.7851, 0.1813, 0.1467, 0.1061, 0.08466, 0.06962, 0.05374, 0.7384, 0.7204, 0.6786, 0.5558, 0.6363, 0.3621, 0.61, 0.8001, 0.4703, 0.3398, 0.8857, 0.8614, 0.1065, 0.1237, 0.01631, 0.7152, 0.7846, 0.8316, 0.7318, 0.6764, 0.6142, 0.6819, 0.2071, 0.7685, 0.8428, 0.125, 0.002589, 0.7557, 0.8152, 0.8508, 0.7466, 0.7108, 0.6614, 0.6059, 0.4, 0.2732, 0.1916, 0.8683, 0.131, 0.01137]): _vg.add([_i], _w, 'REPLACE')
_vg = ob_cube_001.vertex_groups.new(name='Bone.011')
for _i, _w in zip([92, 93, 94, 95, 104, 105, 107, 108, 109, 110, 111, 112, 113, 114, 116, 117, 118, 119, 120, 137, 138, 141, 142, 143, 144, 146, 147, 148, 173, 174, 175, 176, 177, 178, 179, 180, 182, 183, 185, 186, 187, 188, 191, 192, 194, 195, 196, 198, 200, 237, 250, 251, 252, 253, 254, 255, 256, 257, 258, 259, 260, 261, 262, 263, 264, 265, 266, 273, 274, 275, 276, 277, 278, 282, 283, 284, 413, 414, 415, 416, 418, 419, 420, 426, 427, 440, 441, 443, 444, 445, 484, 485, 486, 487, 490, 493, 497, 498, 500, 501, 502, 506, 507, 508, 509, 513, 516], [0.0758, 0.01839, 0.08978, 0.05547, 0.02578, 0.02578, 0.7804, 0.8271, 0.8009, 0.8407, 0.1873, 0.8646, 0.8669, 0.1303, 0.1994, 0.4573, 0.8797, 0.8984, 0.1651, 0.2725, 0.1125, 0.01228, 0.2888, 0.252, 0.1181, 0.01771, 0.1419, 0.2327, 0.1197, 0.05642, 0.1357, 0.3635, 0.07292, 0.407, 0.1034, 0.0613, 0.05229, 0.009812, 0.03068, 0.1097, 0.07133, 0.02834, 0.07783, 0.03216, 0.0655, 0.08056, 0.02006, 0.05664, 0.04765, 0.009648, 0.01047, 0.02246, 0.1208, 0.06591, 0.013, 0.3368, 0.247, 0.1981, 0.8144, 0.8248, 0.8513, 0.8417, 0.86, 0.8842, 0.1235, 0.1323, 0.1482, 0.05163, 0.02503, 0.03077, 0.2026, 0.1083, 0.06587, 0.07841, 0.04744, 0.01118, 0.08025, 0.0843, 0.6034, 0.3647, 0.4446, 0.604, 0.06216, 0.06374, 0.06076, 0.05831, 0.02024, 0.04038, 0.06115, 0.0722, 0.1279, 0.7453, 0.06462, 0.1216, 0.08794, 0.01228, 0.08312, 0.04624, 0.07911, 0.09148, 0.1042, 0.1157, 0.6027, 0.6557, 0.7483, 0.08319, 0.009396]): _vg.add([_i], _w, 'REPLACE')
_vg = ob_cube_001.vertex_groups.new(name='Bone.012')
for _i, _w in zip([107, 109, 110, 118, 119, 149, 150, 151, 152, 155, 156, 173, 174, 175, 176, 177, 178, 179, 180, 181, 182, 183, 184, 185, 186, 187, 188, 260, 261, 262, 263, 267, 268, 269, 270, 271, 272, 273, 274, 275, 276, 277, 278, 279, 280, 281, 282, 283, 284, 285, 286, 287, 288, 289, 290, 291, 292, 293, 294, 295, 296, 297, 298, 299, 300, 301, 302, 303, 304, 305, 306, 307, 308, 309, 310, 311, 312, 314, 485, 508, 509], [0.0958, 0.09542, 0.05811, 0.03128, 0.03366, 0.05898, 0.1306, 0.06874, 0.05483, 0.01812, 0.06467, 0.8781, 0.9426, 0.8674, 0.6171, 0.927, 0.5921, 0.8963, 0.9347, 0.979, 0.9478, 0.9697, 0.9758, 0.959, 0.8877, 0.9284, 0.9606, 0.01845, 0.06655, 0.05993, 0.0489, 0.08945, 0.06874, 0.06371, 0.0548, 0.03367, 0.03101, 0.9476, 0.9612, 0.9575, 0.7874, 0.8873, 0.9323, 0.9759, 0.9817, 0.98, 0.9191, 0.9496, 0.9682, 0.9937, 0.941, 0.9869, 0.8659, 0.9916, 0.8959, 0.9937, 0.9535, 0.9577, 0.9963, 0.9604, 0.9897, 0.9677, 0.9964, 0.9848, 0.9974, 0.9955, 0.9583, 0.9968, 0.967, 0.9974, 0.9759, 0.9927, 0.9411, 0.9916, 0.9408, 0.9904, 0.9427, 0.001373, 0.02444, 0.03104, 0.04028]): _vg.add([_i], _w, 'REPLACE')
_vg = ob_cube_001.vertex_groups.new(name='Bone.013')
for _i, _w in zip([149, 150, 151, 152, 153, 154, 155, 156, 267, 268, 269, 270, 271, 272, 286, 288, 290, 292, 293, 295, 297, 302, 304, 308, 310, 312, 313, 314, 315, 316, 317, 318, 319, 320, 321, 322, 323, 324, 325, 326, 327, 328, 329, 330, 331, 332, 333, 334, 335, 336, 337, 340, 341, 342, 343, 345, 346, 347, 348, 349, 350, 351, 352, 353, 354, 355, 356, 357, 358, 359, 360, 367, 368, 369, 370, 371, 372, 373, 374, 376, 377, 378, 379], [0.8657, 0.7941, 0.9066, 0.9317, 0.9421, 0.9851, 0.8587, 0.9325, 0.8081, 0.8107, 0.8276, 0.9343, 0.9537, 0.9572, 0.0528, 0.1272, 0.1008, 0.03974, 0.02916, 0.02245, 0.01436, 0.03174, 0.01517, 0.05242, 0.05316, 0.05257, 0.673, 0.542, 0.9063, 0.9453, 0.5309, 0.4298, 0.971, 0.1071, 0.1965, 0.8242, 0.9773, 0.9783, 0.5291, 0.4978, 0.2387, 0.4073, 0.175, 0.1011, 0.9576, 0.9713, 0.2692, 0.1415, 0.8243, 0.9182, 0.8813, 0.1712, 0.9504, 0.9769, 0.03186, 0.9194, 0.9508, 0.7805, 0.2299, 0.1122, 0.101, 0.7876, 0.5754, 0.4072, 0.4217, 0.5124, 0.5196, 0.2013, 0.2047, 0.5428, 0.5555, 0.08908, 0.2902, 0.973, 0.9442, 0.9775, 0.6954, 0.9678, 0.05824, 0.9332, 0.9465, 0.4814, 0.8656]): _vg.add([_i], _w, 'REPLACE')
_vg = ob_cube_001.vertex_groups.new(name='Bone.020')
for _i, _w in zip([149, 150, 153, 155, 267, 268, 269, 313, 314, 315, 316, 317, 318, 320, 321, 322, 325, 326, 327, 328, 329, 330, 331, 333, 334, 335, 336, 337, 338, 339, 340, 341, 343, 344, 345, 346, 347, 348, 349, 350, 351, 352, 353, 354, 355, 356, 357, 358, 359, 360, 361, 362, 363, 364, 365, 366, 367, 368, 370, 372, 373, 374, 375, 376, 377, 378, 379], [0.05142, 0.03866, 0.00872, 0.06043, 0.06048, 0.06693, 0.06043, 0.2528, 0.281, 0.07035, 0.0211, 0.4691, 0.5712, 0.4872, 0.4569, 0.1188, 0.4707, 0.5023, 0.7572, 0.595, 0.4707, 0.4494, 0.001092, 0.7115, 0.7969, 0.1685, 0.0758, 0.1163, 0.9715, 0.9727, 0.821, 0.04381, 0.9101, 0.9719, 0.0762, 0.04221, 0.2192, 0.7702, 0.8854, 0.8986, 0.2117, 0.4246, 0.5932, 0.5789, 0.4876, 0.4804, 0.7965, 0.7941, 0.4571, 0.4444, 0.06027, 0.09343, 0.08174, 0.08547, 0.1287, 0.05171, 0.7336, 0.5247, 0.04831, 0.2576, 0.0009582, 0.5777, 0.8623, 0.0561, 0.03861, 0.4617, 0.1202]): _vg.add([_i], _w, 'REPLACE')
_vg = ob_cube_001.vertex_groups.new(name='Bone.021')
for _i, _w in zip([150, 155, 267, 268, 269, 313, 314, 320, 321, 322, 329, 330, 334, 343, 361, 362, 363, 364, 365, 366, 367, 368, 372, 374, 375, 378, 380, 381, 382, 383, 384, 385, 386, 387, 388], [0.01192, 0.04355, 0.03396, 0.05366, 0.04643, 0.0711, 0.1514, 0.4013, 0.3422, 0.05463, 0.3442, 0.443, 0.05995, 0.04668, 0.938, 0.8869, 0.9117, 0.8895, 0.8528, 0.947, 0.1738, 0.1778, 0.0429, 0.3637, 0.115, 0.05737, 0.9838, 0.9842, 0.9991, 0.9977, 0.9942, 0.9813, 1.003, 0.9979, 0.994]): _vg.add([_i], _w, 'REPLACE')
_vg = ob_cube_001.vertex_groups.new(name='Bone.014')
_vg = ob_cube_001.vertex_groups.new(name='Bone.015')
_vg = ob_cube_001.vertex_groups.new(name='Bone.016')
_vg = ob_cube_001.vertex_groups.new(name='Bone.017')
_vg = ob_cube_001.vertex_groups.new(name='Bone.022')
_vg = ob_cube_001.vertex_groups.new(name='Bone.023')
_m = ob_cube_001.modifiers.new('Fluid', 'FLUID')
_m = ob_cube_001.modifiers.new('Mirror', 'MIRROR')
_m = ob_cube_001.modifiers.new('Armature', 'ARMATURE')
_m.object = ob_armature
ob_armature.location = (0.0, 0.0, -0.904)
ob_armature.scale = (1.0, 1.0, 1.909)
ob_armature.lineart.crease_threshold = 0.0

# ---- collection membership
col_collection.objects.link(ob_light)
col_collection.objects.link(ob_camera)
col_collection.objects.link(ob_cube_001)
col_collection.objects.link(ob_armature)

# ---- scene / render settings (as saved in the file)
scene.camera = ob_camera
scene.frame_start = 1; scene.frame_end = 140; scene.frame_set(0)
scene.render.engine = 'BLENDER_EEVEE_NEXT'
scene.cycles.use_denoising = False
scene.cycles.samples = 128
scene.cycles.sampling_pattern = 'TABULATED_SOBOL'
scene.cycles.use_adaptive_sampling = False
scene.cycles.use_light_tree = False
scene.view_settings.view_transform = 'Filmic'
bpy.context.view_layer.update()
